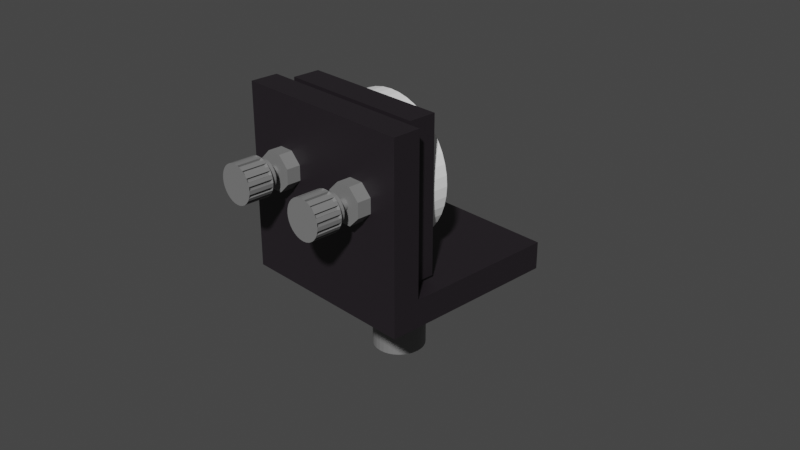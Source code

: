 # Source: mirror.blend  (saved by Blender 2.92.15; exported with 4.5.12 LTS)
import bpy
from mathutils import Matrix  # noqa: F401  (used for matrix-valued properties, if any)

bpy.ops.wm.read_factory_settings(use_empty=True)
scene = bpy.context.scene
scene.name = 'Scene'

# ---- collections
col_collection = bpy.data.collections.new('Collection'); scene.collection.children.link(col_collection)

# ---- materials (node trees are filled in below, after node groups)
mat_x = bpy.data.materials.new('灰色')
mat_x.use_transparent_shadow = False
mat_x_1 = bpy.data.materials.new('黒')
mat_x_1.use_transparent_shadow = False
mat_001 = bpy.data.materials.new('白.001')
mat_001.use_transparent_shadow = False

# ---- material node trees
mat_x.use_nodes = True; mat_x.node_tree.nodes.clear()
_N = mat_x.node_tree.nodes; _L = mat_x.node_tree.links
n0 = _N.new('ShaderNodeBsdfPrincipled'); n0.name = 'Principled BSDF'; n0.location = (10, 300)
n0.distribution = 'GGX'
n0.subsurface_method = 'BURLEY'
n0.inputs[0].default_value = (0.196, 0.196, 0.196, 1.0)
n0.inputs[3].default_value = 1.45
n0.inputs[27].default_value = (0.0, 0.0, 0.0, 1.0)
n0.inputs[28].default_value = 1.0
n1 = _N.new('ShaderNodeOutputMaterial'); n1.name = 'Material Output'; n1.location = (300, 300)
_L.new(n0.outputs[0], n1.inputs[0])
n1.is_active_output = True
mat_x_1.use_nodes = True; mat_x_1.node_tree.nodes.clear()
_N = mat_x_1.node_tree.nodes; _L = mat_x_1.node_tree.links
n0 = _N.new('ShaderNodeBsdfPrincipled'); n0.name = 'Principled BSDF'; n0.location = (10, 300)
n0.distribution = 'GGX'
n0.subsurface_method = 'BURLEY'
n0.inputs[0].default_value = (0.01681, 0.01298, 0.01681, 1.0)
n0.inputs[3].default_value = 1.45
n0.inputs[27].default_value = (0.0, 0.0, 0.0, 1.0)
n0.inputs[28].default_value = 1.0
n1 = _N.new('ShaderNodeOutputMaterial'); n1.name = 'Material Output'; n1.location = (300, 300)
_L.new(n0.outputs[0], n1.inputs[0])
n1.is_active_output = True
mat_001.use_nodes = True; mat_001.node_tree.nodes.clear()
_N = mat_001.node_tree.nodes; _L = mat_001.node_tree.links
n0 = _N.new('ShaderNodeBsdfPrincipled'); n0.name = 'Principled BSDF'; n0.location = (10, 300)
n0.distribution = 'GGX'
n0.subsurface_method = 'BURLEY'
n0.inputs[0].default_value = (1.0, 1.0, 1.0, 1.0)
n0.inputs[3].default_value = 1.45
n0.inputs[27].default_value = (0.0, 0.0, 0.0, 1.0)
n0.inputs[28].default_value = 1.0
n1 = _N.new('ShaderNodeOutputMaterial'); n1.name = 'Material Output'; n1.location = (300, 300)
_L.new(n0.outputs[0], n1.inputs[0])
n1.is_active_output = True

# ---- world
world_world = bpy.data.worlds.new('World'); scene.world = world_world
world_world.use_nodes = True; world_world.node_tree.nodes.clear()
_N = world_world.node_tree.nodes; _L = world_world.node_tree.links
n0 = _N.new('ShaderNodeOutputWorld'); n0.name = 'World Output'; n0.location = (300, 300)
n1 = _N.new('ShaderNodeBackground'); n1.name = 'Background'; n1.location = (10, 300)
n1.inputs[0].default_value = (0.05088, 0.05088, 0.05088, 1.0)
_L.new(n1.outputs[0], n0.inputs[0])
n0.is_active_output = True
world_world.color = (0.05088, 0.05088, 0.05088)
world_world.use_sun_shadow = False
world_world.sun_shadow_jitter_overblur = 0.0

# ---- cameras
cam_camera = bpy.data.cameras.new('Camera')
cam_camera.clip_end = 100.0
cam_camera.ortho_scale = 7.314

# ---- meshes
me_001 = bpy.data.meshes.new('円柱.001')
me_001.from_pydata([(6.001e-08, 0.4044, -0.1283), (6.001e-08, 0.4044, 0.6805), (0.0789, 0.3966, -0.1283), (0.0789, 0.3966, 0.6805), (0.1548, 0.3736, -0.1283), (0.1548, 0.3736, 0.6805), (0.2247, 0.3363, -0.1283), (0.2247, 0.3363, 0.6805), (0.286, 0.286, -0.1283), (0.286, 0.286, 0.6805), (0.3363, 0.2247, -0.1283), (0.3363, 0.2247, 0.6805), (0.3736, 0.1548, -0.1283), (0.3736, 0.1548, 0.6805), (0.3966, 0.0789, -0.1283), (0.3966, 0.0789, 0.6805), (0.4044, 2.261e-07, -0.1283), (0.4044, 2.261e-07, 0.6805), (0.3966, -0.0789, -0.1283), (0.3966, -0.0789, 0.6805), (0.3736, -0.1548, -0.1283), (0.3736, -0.1548, 0.6805), (0.3363, -0.2247, -0.1283), (0.3363, -0.2247, 0.6805), (0.286, -0.286, -0.1283), (0.286, -0.286, 0.6805), (0.2247, -0.3363, -0.1283), (0.2247, -0.3363, 0.6805), (0.1548, -0.3736, -0.1283), (0.1548, -0.3736, 0.6805), (0.0789, -0.3966, -0.1283), (0.0789, -0.3966, 0.6805), (-7.177e-08, -0.4044, -0.1283), (-7.177e-08, -0.4044, 0.6805), (-0.0789, -0.3966, -0.1283), (-0.0789, -0.3966, 0.6805), (-0.1548, -0.3736, -0.1283), (-0.1548, -0.3736, 0.6805), (-0.2247, -0.3363, -0.1283), (-0.2247, -0.3363, 0.6805), (-0.286, -0.286, -0.1283), (-0.286, -0.286, 0.6805), (-0.3363, -0.2247, -0.1283), (-0.3363, -0.2247, 0.6805), (-0.3736, -0.1548, -0.1283), (-0.3736, -0.1548, 0.6805), (-0.3966, -0.0789, -0.1283), (-0.3966, -0.0789, 0.6805), (-0.4044, 5.86e-07, -0.1283), (-0.4044, 5.86e-07, 0.6805), (-0.3966, 0.0789, -0.1283), (-0.3966, 0.0789, 0.6805), (-0.3736, 0.1548, -0.1283), (-0.3736, 0.1548, 0.6805), (-0.3363, 0.2247, -0.1283), (-0.3363, 0.2247, 0.6805), (-0.286, 0.286, -0.1283), (-0.286, 0.286, 0.6805), (-0.2247, 0.3363, -0.1283), (-0.2247, 0.3363, 0.6805), (-0.1548, 0.3736, -0.1283), (-0.1548, 0.3736, 0.6805), (-0.0789, 0.3966, -0.1283), (-0.0789, 0.3966, 0.6805)], [], [(0, 1, 3, 2), (2, 3, 5, 4), (4, 5, 7, 6), (6, 7, 9, 8), (8, 9, 11, 10), (10, 11, 13, 12), (12, 13, 15, 14), (14, 15, 17, 16), (16, 17, 19, 18), (18, 19, 21, 20), (20, 21, 23, 22), (22, 23, 25, 24), (24, 25, 27, 26), (26, 27, 29, 28), (28, 29, 31, 30), (30, 31, 33, 32), (32, 33, 35, 34), (34, 35, 37, 36), (36, 37, 39, 38), (38, 39, 41, 40), (40, 41, 43, 42), (42, 43, 45, 44), (44, 45, 47, 46), (46, 47, 49, 48), (48, 49, 51, 50), (50, 51, 53, 52), (52, 53, 55, 54), (54, 55, 57, 56), (56, 57, 59, 58), (58, 59, 61, 60), (3, 1, 63, 61, 59, 57, 55, 53, 51, 49, 47, 45, 43, 41, 39, 37, 35, 33, 31, 29, 27, 25, 23, 21, 19, 17, 15, 13, 11, 9, 7, 5), (60, 61, 63, 62), (62, 63, 1, 0), (0, 2, 4, 6, 8, 10, 12, 14, 16, 18, 20, 22, 24, 26, 28, 30, 32, 34, 36, 38, 40, 42, 44, 46, 48, 50, 52, 54, 56, 58, 60, 62)])
_uv = me_001.uv_layers.new(name='UVマップ')
_uv.uv.foreach_set('vector', [1.0, 0.5, 1.0, 1.0, 0.9688, 1.0, 0.9688, 0.5, 0.9688, 0.5, 0.9688, 1.0, 0.9375, 1.0, 0.9375, 0.5, 0.9375, 0.5, 0.9375, 1.0, 0.9062, 1.0, 0.9062, 0.5, 0.9062, 0.5, 0.9062, 1.0, 0.875, 1.0, 0.875, 0.5, 0.875, 0.5, 0.875, 1.0, 0.8438, 1.0, 0.8438, 0.5, 0.8438, 0.5, 0.8438, 1.0, 0.8125, 1.0, 0.8125, 0.5, 0.8125, 0.5, 0.8125, 1.0, 0.7812, 1.0, 0.7812, 0.5, 0.7812, 0.5, 0.7812, 1.0, 0.75, 1.0, 0.75, 0.5, 0.75, 0.5, 0.75, 1.0, 0.7188, 1.0, 0.7188, 0.5, 0.7188, 0.5, 0.7188, 1.0, 0.6875, 1.0, 0.6875, 0.5, 0.6875, 0.5, 0.6875, 1.0, 0.6562, 1.0, 0.6562, 0.5, 0.6562, 0.5, 0.6562, 1.0, 0.625, 1.0, 0.625, 0.5, 0.625, 0.5, 0.625, 1.0, 0.5938, 1.0, 0.5938, 0.5, 0.5938, 0.5, 0.5938, 1.0, 0.5625, 1.0, 0.5625, 0.5, 0.5625, 0.5, 0.5625, 1.0, 0.5312, 1.0, 0.5312, 0.5, 0.5312, 0.5, 0.5312, 1.0, 0.5, 1.0, 0.5, 0.5, 0.5, 0.5, 0.5, 1.0, 0.4688, 1.0, 0.4688, 0.5, 0.4688, 0.5, 0.4688, 1.0, 0.4375, 1.0, 0.4375, 0.5, 0.4375, 0.5, 0.4375, 1.0, 0.4062, 1.0, 0.4062, 0.5, 0.4062, 0.5, 0.4062, 1.0, 0.375, 1.0, 0.375, 0.5, 0.375, 0.5, 0.375, 1.0, 0.3438, 1.0, 0.3438, 0.5, 0.3438, 0.5, 0.3438, 1.0, 0.3125, 1.0, 0.3125, 0.5, 0.3125, 0.5, 0.3125, 1.0, 0.2812, 1.0, 0.2812, 0.5, 0.2812, 0.5, 0.2812, 1.0, 0.25, 1.0, 0.25, 0.5, 0.25, 0.5, 0.25, 1.0, 0.2188, 1.0, 0.2188, 0.5, 0.2188, 0.5, 0.2188, 1.0, 0.1875, 1.0, 0.1875, 0.5, 0.1875, 0.5, 0.1875, 1.0, 0.1562, 1.0, 0.1562, 0.5, 0.1562, 0.5, 0.1562, 1.0, 0.125, 1.0, 0.125, 0.5, 0.125, 0.5, 0.125, 1.0, 0.09375, 1.0, 0.09375, 0.5, 0.09375, 0.5, 0.09375, 1.0, 0.0625, 1.0, 0.0625, 0.5, 0.2968, 0.4854, 0.25, 0.49, 0.2032, 0.4854, 0.1582, 0.4717, 0.1167, 0.4496, 0.08029, 0.4197, 0.05045, 0.3833, 0.02827, 0.3418, 0.01461, 0.2968, 0.01, 0.25, 0.01461, 0.2032, 0.02827, 0.1582, 0.05045, 0.1167, 0.08029, 0.08029, 0.1167, 0.05045, 0.1582, 0.02827, 0.2032, 0.01461, 0.25, 0.01, 0.2968, 0.01461, 0.3418, 0.02827, 0.3833, 0.05045, 0.4197, 0.08029, 0.4496, 0.1167, 0.4717, 0.1582, 0.4854, 0.2032, 0.49, 0.25, 0.4854, 0.2968, 0.4717, 0.3418, 0.4496, 0.3833, 0.4197, 0.4197, 0.3833, 0.4496, 0.3418, 0.4717, 0.0625, 0.5, 0.0625, 1.0, 0.03125, 1.0, 0.03125, 0.5, 0.03125, 0.5, 0.03125, 1.0, 0.0, 1.0, 0.0, 0.5, 0.75, 0.49, 0.7968, 0.4854, 0.8418, 0.4717, 0.8833, 0.4496, 0.9197, 0.4197, 0.9496, 0.3833, 0.9717, 0.3418, 0.9854, 0.2968, 0.99, 0.25, 0.9854, 0.2032, 0.9717, 0.1582, 0.9496, 0.1167, 0.9197, 0.08029, 0.8833, 0.05045, 0.8418, 0.02827, 0.7968, 0.01461, 0.75, 0.01, 0.7032, 0.01461, 0.6582, 0.02827, 0.6167, 0.05045, 0.5803, 0.08029, 0.5504, 0.1167, 0.5283, 0.1582, 0.5146, 0.2032, 0.51, 0.25, 0.5146, 0.2968, 0.5283, 0.3418, 0.5504, 0.3833, 0.5803, 0.4197, 0.6167, 0.4496, 0.6582, 0.4717, 0.7032, 0.4854])
me_001.materials.append(mat_x)
me_001.use_remesh_fix_poles = True
me_001.use_remesh_preserve_attributes = False
me_001.use_mirror_vertex_groups = False
me_001.update()
me_x = bpy.data.meshes.new('立方体')
me_x.from_pydata([(-1.0, -1.0, -1.0), (-1.0, -1.0, 1.0), (-1.0, 1.0, -1.0), (1.0, -1.0, -1.0), (1.0, -1.0, 1.0), (1.0, 1.0, -1.0), (-1.0, -0.6985, -1.0), (-1.0, -0.6985, 1.0), (1.0, -0.6985, -1.0), (1.0, -0.6985, 1.0), (-1.0, -1.0, -0.7007), (-1.0, 1.0, -0.7007), (1.0, 1.0, -0.7007), (1.0, -1.0, -0.7007), (1.0, -0.6985, -0.7007), (-1.0, -0.6985, -0.7007)], [], [(14, 9, 4, 13), (13, 4, 1, 10), (6, 8, 3, 0), (9, 7, 1, 4), (14, 12, 11, 15), (2, 5, 8, 6), (7, 9, 14, 15), (10, 1, 7, 15), (0, 10, 15, 6), (5, 12, 14, 8), (3, 13, 10, 0), (8, 14, 13, 3), (2, 11, 12, 5), (6, 15, 11, 2)])
_uv = me_x.uv_layers.new(name='UVマップ')
_uv.uv.foreach_set('vector', [0.4124, 0.7123, 0.625, 0.7123, 0.625, 0.75, 0.4124, 0.75, 0.4124, 0.75, 0.625, 0.75, 0.625, 1.0, 0.4124, 1.0, 0.125, 0.7123, 0.375, 0.7123, 0.375, 0.75, 0.125, 0.75, 0.625, 0.7123, 0.875, 0.7123, 0.875, 0.75, 0.625, 0.75, 0.4124, 0.7123, 0.4124, 0.5, 0.4124, 0.25, 0.4124, 0.03769, 0.125, 0.5, 0.375, 0.5, 0.375, 0.7123, 0.125, 0.7123, 0.625, 0.03769, 0.625, 0.7123, 0.4124, 0.7123, 0.4124, 0.03769, 0.4124, 0.0, 0.625, 0.0, 0.625, 0.03769, 0.4124, 0.03769, 0.375, 0.0, 0.4124, 0.0, 0.4124, 0.03769, 0.375, 0.03769, 0.375, 0.5, 0.4124, 0.5, 0.4124, 0.7123, 0.375, 0.7123, 0.375, 0.75, 0.4124, 0.75, 0.4124, 1.0, 0.375, 1.0, 0.375, 0.7123, 0.4124, 0.7123, 0.4124, 0.75, 0.375, 0.75, 0.375, 0.25, 0.4124, 0.25, 0.4124, 0.5, 0.375, 0.5, 0.375, 0.03769, 0.4124, 0.03769, 0.4124, 0.25, 0.375, 0.25])
me_x.materials.append(mat_x_1)
me_x.use_remesh_fix_poles = True
me_x.use_remesh_preserve_attributes = False
me_x.use_mirror_vertex_groups = False
me_x.update()
me_001_1 = bpy.data.meshes.new('立方体.001')
me_001_1.from_pydata([(-1.0, -1.0, -1.0), (-1.0, -1.0, 1.0), (-1.0, 1.0, -1.0), (-1.0, 1.0, 1.0), (1.0, -1.0, -1.0), (1.0, -1.0, 1.0), (1.0, 1.0, -1.0), (1.0, 1.0, 1.0)], [], [(0, 1, 3, 2), (2, 3, 7, 6), (6, 7, 5, 4), (4, 5, 1, 0), (2, 6, 4, 0), (7, 3, 1, 5)])
_uv = me_001_1.uv_layers.new(name='UVマップ')
_uv.uv.foreach_set('vector', [0.375, 0.0, 0.625, 0.0, 0.625, 0.25, 0.375, 0.25, 0.375, 0.25, 0.625, 0.25, 0.625, 0.5, 0.375, 0.5, 0.375, 0.5, 0.625, 0.5, 0.625, 0.75, 0.375, 0.75, 0.375, 0.75, 0.625, 0.75, 0.625, 1.0, 0.375, 1.0, 0.125, 0.5, 0.375, 0.5, 0.375, 0.75, 0.125, 0.75, 0.625, 0.5, 0.875, 0.5, 0.875, 0.75, 0.625, 0.75])
me_001_1.materials.append(mat_x_1)
me_001_1.use_remesh_fix_poles = True
me_001_1.use_remesh_preserve_attributes = False
me_001_1.use_mirror_vertex_groups = False
me_001_1.update()
me_002 = bpy.data.meshes.new('円柱.002')
me_002.from_pydata([(6.001e-08, 0.4044, -0.1283), (2.612e-08, 0.313, 0.6805), (0.0789, 0.3966, -0.1283), (0.06106, 0.307, 0.6805), (0.1548, 0.3736, -0.1283), (0.1198, 0.2892, 0.6805), (0.2247, 0.3363, -0.1283), (0.1739, 0.2602, 0.6805), (0.286, 0.286, -0.1283), (0.2213, 0.2213, 0.6805), (0.3363, 0.2247, -0.1283), (0.2602, 0.1739, 0.6805), (0.3736, 0.1548, -0.1283), (0.2892, 0.1198, 0.6805), (0.3966, 0.0789, -0.1283), (0.307, 0.06106, 0.6805), (0.4044, 2.261e-07, -0.1283), (0.313, 2.267e-07, 0.6805), (0.3966, -0.0789, -0.1283), (0.307, -0.06106, 0.6805), (0.3736, -0.1548, -0.1283), (0.2892, -0.1198, 0.6805), (0.3363, -0.2247, -0.1283), (0.2602, -0.1739, 0.6805), (0.286, -0.286, -0.1283), (0.2213, -0.2213, 0.6805), (0.2247, -0.3363, -0.1283), (0.1739, -0.2602, 0.6805), (0.1548, -0.3736, -0.1283), (0.1198, -0.2892, 0.6805), (0.0789, -0.3966, -0.1283), (0.06106, -0.307, 0.6805), (-7.177e-08, -0.4044, -0.1283), (-7.108e-08, -0.313, 0.6805), (-0.0789, -0.3966, -0.1283), (-0.06106, -0.307, 0.6805), (-0.1548, -0.3736, -0.1283), (-0.1198, -0.2892, 0.6805), (-0.2247, -0.3363, -0.1283), (-0.1739, -0.2602, 0.6805), (-0.286, -0.286, -0.1283), (-0.2213, -0.2213, 0.6805), (-0.3363, -0.2247, -0.1283), (-0.2602, -0.1739, 0.6805), (-0.3736, -0.1548, -0.1283), (-0.2892, -0.1198, 0.6805), (-0.3966, -0.0789, -0.1283), (-0.307, -0.06106, 0.6805), (-0.4044, 5.86e-07, -0.1283), (-0.313, 4.827e-07, 0.6805), (-0.3966, 0.0789, -0.1283), (-0.307, 0.06106, 0.6805), (-0.3736, 0.1548, -0.1283), (-0.2892, 0.1198, 0.6805), (-0.3363, 0.2247, -0.1283), (-0.2602, 0.1739, 0.6805), (-0.286, 0.286, -0.1283), (-0.2213, 0.2213, 0.6805), (-0.2247, 0.3363, -0.1283), (-0.1739, 0.2602, 0.6805), (-0.1548, 0.3736, -0.1283), (-0.1198, 0.2892, 0.6805), (-0.0789, 0.3966, -0.1283), (-0.06106, 0.307, 0.6805), (0.0789, 0.3966, 0.6805), (6.001e-08, 0.4044, 0.6805), (0.1548, 0.3736, 0.6805), (0.2247, 0.3363, 0.6805), (0.286, 0.286, 0.6805), (0.3363, 0.2247, 0.6805), (0.3736, 0.1548, 0.6805), (0.3966, 0.0789, 0.6805), (0.4044, 2.261e-07, 0.6805), (0.3966, -0.0789, 0.6805), (0.3736, -0.1548, 0.6805), (0.3363, -0.2247, 0.6805), (0.286, -0.286, 0.6805), (0.2247, -0.3363, 0.6805), (0.1548, -0.3736, 0.6805), (0.0789, -0.3966, 0.6805), (-7.177e-08, -0.4044, 0.6805), (-0.0789, -0.3966, 0.6805), (-0.1548, -0.3736, 0.6805), (-0.2247, -0.3363, 0.6805), (-0.286, -0.286, 0.6805), (-0.3363, -0.2247, 0.6805), (-0.3736, -0.1548, 0.6805), (-0.3966, -0.0789, 0.6805), (-0.4044, 5.86e-07, 0.6805), (-0.3966, 0.0789, 0.6805), (-0.3736, 0.1548, 0.6805), (-0.3363, 0.2247, 0.6805), (-0.286, 0.286, 0.6805), (-0.2247, 0.3363, 0.6805), (-0.1548, 0.3736, 0.6805), (-0.0789, 0.3966, 0.6805), (0.0233, 0.1171, 0.8963), (-2.873e-08, 0.1194, 0.8963), (0.04571, 0.1104, 0.8963), (0.06636, 0.09931, 0.8963), (0.08446, 0.08446, 0.8963), (0.09931, 0.06636, 0.8963), (0.1104, 0.04571, 0.8963), (0.1171, 0.0233, 0.8963), (0.1194, 2.209e-07, 0.8963), (0.1171, -0.0233, 0.8963), (0.1104, -0.04571, 0.8963), (0.09931, -0.06636, 0.8963), (0.08446, -0.08446, 0.8963), (0.06636, -0.09931, 0.8963), (0.04571, -0.1104, 0.8963), (0.0233, -0.1171, 0.8963), (-5.638e-08, -0.1194, 0.8963), (-0.0233, -0.1171, 0.8963), (-0.04571, -0.1104, 0.8963), (-0.06636, -0.09931, 0.8963), (-0.08446, -0.08446, 0.8963), (-0.09931, -0.06636, 0.8963), (-0.1104, -0.04571, 0.8963), (-0.1171, -0.0233, 0.8963), (-0.1194, 2.523e-07, 0.8963), (-0.1171, 0.0233, 0.8963), (-0.1104, 0.04571, 0.8963), (-0.09931, 0.06636, 0.8963), (-0.08446, 0.08446, 0.8963), (-0.06636, 0.09931, 0.8963), (-0.04571, 0.1104, 0.8963), (-0.0233, 0.1171, 0.8963), (0.06106, 0.307, 0.8963), (2.271e-08, 0.313, 0.8963), (0.1198, 0.2892, 0.8963), (0.1739, 0.2602, 0.8963), (0.2213, 0.2213, 0.8963), (0.2602, 0.1739, 0.8963), (0.2892, 0.1198, 0.8963), (0.307, 0.06106, 0.8963), (0.313, 2.267e-07, 0.8963), (0.307, -0.06106, 0.8963), (0.2892, -0.1198, 0.8963), (0.2602, -0.1739, 0.8963), (0.2213, -0.2213, 0.8963), (0.1739, -0.2602, 0.8963), (0.1198, -0.2892, 0.8963), (0.06106, -0.307, 0.8963), (-7.45e-08, -0.313, 0.8963), (-0.06106, -0.307, 0.8963), (-0.1198, -0.2892, 0.8963), (-0.1739, -0.2602, 0.8963), (-0.2213, -0.2213, 0.8963), (-0.2602, -0.1739, 0.8963), (-0.2892, -0.1198, 0.8963), (-0.307, -0.06106, 0.8963), (-0.313, 4.827e-07, 0.8963), (-0.307, 0.06106, 0.8963), (-0.2892, 0.1198, 0.8963), (-0.2602, 0.1739, 0.8963), (-0.2213, 0.2213, 0.8963), (-0.1739, 0.2602, 0.8963), (-0.1198, 0.2892, 0.8963), (-0.06106, 0.307, 0.8963), (0.0233, 0.1171, 3.14), (-1.687e-07, 0.1194, 3.14), (0.04571, 0.1104, 3.14), (0.06636, 0.09931, 3.14), (0.08446, 0.08446, 3.14), (0.09931, 0.06636, 3.14), (0.1104, 0.04571, 3.14), (0.1171, 0.0233, 3.14), (0.1194, 2.345e-07, 3.14), (0.1171, -0.0233, 3.14), (0.1104, -0.04571, 3.14), (0.09931, -0.06636, 3.14), (0.08446, -0.08446, 3.14), (0.06636, -0.09931, 3.14), (0.04571, -0.1104, 3.14), (0.0233, -0.1171, 3.14), (-1.964e-07, -0.1194, 3.14), (-0.0233, -0.1171, 3.14), (-0.04571, -0.1104, 3.14), (-0.06636, -0.09931, 3.14), (-0.08446, -0.08446, 3.14), (-0.09931, -0.06636, 3.14), (-0.1104, -0.04571, 3.14), (-0.1171, -0.0233, 3.14), (-0.1194, 2.658e-07, 3.14), (-0.1171, 0.0233, 3.14), (-0.1104, 0.04571, 3.14), (-0.09931, 0.06636, 3.14), (-0.08446, 0.08446, 3.14), (-0.06636, 0.09931, 3.14), (-0.04571, 0.1104, 3.14), (-0.0233, 0.1171, 3.14), (6.052e-08, 0.3579, -0.0818), (0.06983, 0.3511, -0.0818), (0.06983, 0.3511, 0.6341), (6.052e-08, 0.3579, 0.6341), (0.137, 0.3307, 0.6341), (0.137, 0.3307, -0.0818), (0.1989, 0.2976, -0.0818), (0.1989, 0.2976, 0.6341), (0.2531, 0.2531, 0.6341), (0.2531, 0.2531, -0.0818), (0.2976, 0.1989, -0.0818), (0.2976, 0.1989, 0.6341), (0.3307, 0.137, 0.6341), (0.3307, 0.137, -0.0818), (0.3511, 0.06983, -0.0818), (0.3511, 0.06983, 0.6341), (0.3579, 1.727e-07, 0.6341), (0.3579, 1.727e-07, -0.0818), (0.3511, -0.06983, -0.0818), (0.3511, -0.06983, 0.6341), (0.3307, -0.137, 0.6341), (0.3307, -0.137, -0.0818), (0.2976, -0.1989, -0.0818), (0.2976, -0.1989, 0.6341), (0.2531, -0.2531, 0.6341), (0.2531, -0.2531, -0.0818), (0.1989, -0.2976, -0.0818), (0.1989, -0.2976, 0.6341), (0.137, -0.3307, 0.6341), (0.137, -0.3307, -0.0818), (0.06983, -0.3511, -0.0818), (0.06983, -0.3511, 0.6341), (-5.611e-08, -0.3579, 0.6341), (-5.611e-08, -0.3579, -0.0818), (-0.06983, -0.3511, -0.0818), (-0.06983, -0.3511, 0.6341), (-0.137, -0.3307, 0.6341), (-0.137, -0.3307, -0.0818), (-0.1989, -0.2976, -0.0818), (-0.1989, -0.2976, 0.6341), (-0.2531, -0.2531, 0.6341), (-0.2531, -0.2531, -0.0818), (-0.2976, -0.1989, -0.0818), (-0.2976, -0.1989, 0.6341), (-0.3307, -0.137, 0.6341), (-0.3307, -0.137, -0.0818), (-0.3511, -0.06983, -0.0818), (-0.3511, -0.06983, 0.6341), (-0.3579, 4.913e-07, 0.6341), (-0.3579, 4.913e-07, -0.0818), (-0.3511, 0.06983, -0.0818), (-0.3511, 0.06983, 0.6341), (-0.3307, 0.137, 0.6341), (-0.3307, 0.137, -0.0818), (-0.2976, 0.1989, -0.0818), (-0.2976, 0.1989, 0.6341), (-0.2531, 0.2531, 0.6341), (-0.2531, 0.2531, -0.0818), (-0.1989, 0.2976, -0.0818), (-0.1989, 0.2976, 0.6341), (-0.137, 0.3307, 0.6341), (-0.137, 0.3307, -0.0818), (-0.06983, 0.3511, -0.0818), (-0.06983, 0.3511, 0.6341)], [], [(86, 87, 239, 236), (2, 64, 66, 4), (69, 10, 202, 203), (6, 67, 68, 8), (46, 44, 237, 238), (10, 69, 70, 12), (95, 62, 254, 255), (14, 71, 72, 16), (68, 69, 203, 200), (18, 73, 74, 20), (44, 86, 236, 237), (22, 75, 76, 24), (94, 95, 255, 252), (26, 77, 78, 28), (10, 8, 201, 202), (30, 79, 80, 32), (77, 26, 218, 219), (34, 81, 82, 36), (62, 60, 253, 254), (38, 83, 84, 40), (8, 68, 200, 201), (42, 85, 86, 44), (76, 77, 219, 216), (46, 87, 88, 48), (60, 94, 252, 253), (50, 89, 90, 52), (26, 24, 217, 218), (54, 91, 92, 56), (85, 42, 234, 235), (58, 93, 94, 60), (15, 13, 134, 135), (24, 76, 216, 217), (62, 95, 65, 0), (0, 2, 4, 6, 8, 10, 12, 14, 16, 18, 20, 22, 24, 26, 28, 30, 32, 34, 36, 38, 40, 42, 44, 46, 48, 50, 52, 54, 56, 58, 60, 62), (1, 3, 64, 65), (3, 5, 66, 64), (5, 7, 67, 66), (7, 9, 68, 67), (9, 11, 69, 68), (11, 13, 70, 69), (13, 15, 71, 70), (15, 17, 72, 71), (17, 19, 73, 72), (19, 21, 74, 73), (21, 23, 75, 74), (23, 25, 76, 75), (25, 27, 77, 76), (27, 29, 78, 77), (29, 31, 79, 78), (31, 33, 80, 79), (33, 35, 81, 80), (35, 37, 82, 81), (37, 39, 83, 82), (39, 41, 84, 83), (41, 43, 85, 84), (43, 45, 86, 85), (45, 47, 87, 86), (47, 49, 88, 87), (49, 51, 89, 88), (51, 53, 90, 89), (53, 55, 91, 90), (55, 57, 92, 91), (57, 59, 93, 92), (59, 61, 94, 93), (61, 63, 95, 94), (63, 1, 65, 95), (109, 108, 172, 173), (43, 41, 148, 149), (17, 15, 135, 136), (45, 43, 149, 150), (19, 17, 136, 137), (47, 45, 150, 151), (21, 19, 137, 138), (49, 47, 151, 152), (23, 21, 138, 139), (51, 49, 152, 153), (25, 23, 139, 140), (53, 51, 153, 154), (27, 25, 140, 141), (55, 53, 154, 155), (29, 27, 141, 142), (3, 1, 129, 128), (57, 55, 155, 156), (31, 29, 142, 143), (5, 3, 128, 130), (59, 57, 156, 157), (33, 31, 143, 144), (7, 5, 130, 131), (61, 59, 157, 158), (35, 33, 144, 145), (9, 7, 131, 132), (63, 61, 158, 159), (37, 35, 145, 146), (11, 9, 132, 133), (1, 63, 159, 129), (39, 37, 146, 147), (13, 11, 133, 134), (41, 39, 147, 148), (97, 96, 128, 129), (96, 98, 130, 128), (98, 99, 131, 130), (99, 100, 132, 131), (100, 101, 133, 132), (101, 102, 134, 133), (102, 103, 135, 134), (103, 104, 136, 135), (104, 105, 137, 136), (105, 106, 138, 137), (106, 107, 139, 138), (107, 108, 140, 139), (108, 109, 141, 140), (109, 110, 142, 141), (110, 111, 143, 142), (111, 112, 144, 143), (112, 113, 145, 144), (113, 114, 146, 145), (114, 115, 147, 146), (115, 116, 148, 147), (116, 117, 149, 148), (117, 118, 150, 149), (118, 119, 151, 150), (119, 120, 152, 151), (120, 121, 153, 152), (121, 122, 154, 153), (122, 123, 155, 154), (123, 124, 156, 155), (124, 125, 157, 156), (125, 126, 158, 157), (126, 127, 159, 158), (127, 97, 129, 159), (160, 161, 191, 190, 189, 188, 187, 186, 185, 184, 183, 182, 181, 180, 179, 178, 177, 176, 175, 174, 173, 172, 171, 170, 169, 168, 167, 166, 165, 164, 163, 162), (123, 122, 186, 187), (110, 109, 173, 174), (96, 97, 161, 160), (124, 123, 187, 188), (111, 110, 174, 175), (98, 96, 160, 162), (125, 124, 188, 189), (112, 111, 175, 176), (99, 98, 162, 163), (126, 125, 189, 190), (113, 112, 176, 177), (100, 99, 163, 164), (127, 126, 190, 191), (114, 113, 177, 178), (101, 100, 164, 165), (97, 127, 191, 161), (115, 114, 178, 179), (102, 101, 165, 166), (116, 115, 179, 180), (103, 102, 166, 167), (117, 116, 180, 181), (104, 103, 167, 168), (118, 117, 181, 182), (105, 104, 168, 169), (119, 118, 182, 183), (106, 105, 169, 170), (120, 119, 183, 184), (107, 106, 170, 171), (121, 120, 184, 185), (108, 107, 171, 172), (122, 121, 185, 186), (192, 195, 194, 193), (197, 196, 199, 198), (201, 200, 203, 202), (205, 204, 207, 206), (209, 208, 211, 210), (213, 212, 215, 214), (217, 216, 219, 218), (221, 220, 223, 222), (225, 224, 227, 226), (229, 228, 231, 230), (233, 232, 235, 234), (237, 236, 239, 238), (241, 240, 243, 242), (245, 244, 247, 246), (249, 248, 251, 250), (253, 252, 255, 254), (28, 78, 220, 221), (87, 46, 238, 239), (30, 28, 221, 222), (78, 79, 223, 220), (12, 70, 204, 205), (79, 30, 222, 223), (14, 12, 205, 206), (48, 88, 240, 241), (70, 71, 207, 204), (50, 48, 241, 242), (71, 14, 206, 207), (88, 89, 243, 240), (32, 80, 224, 225), (89, 50, 242, 243), (34, 32, 225, 226), (80, 81, 227, 224), (16, 72, 208, 209), (81, 34, 226, 227), (18, 16, 209, 210), (52, 90, 244, 245), (72, 73, 211, 208), (2, 0, 192, 193), (54, 52, 245, 246), (73, 18, 210, 211), (65, 64, 194, 195), (90, 91, 247, 244), (36, 82, 228, 229), (0, 65, 195, 192), (91, 54, 246, 247), (38, 36, 229, 230), (64, 2, 193, 194), (82, 83, 231, 228), (20, 74, 212, 213), (83, 38, 230, 231), (22, 20, 213, 214), (56, 92, 248, 249), (74, 75, 215, 212), (4, 66, 196, 197), (58, 56, 249, 250), (75, 22, 214, 215), (6, 4, 197, 198), (92, 93, 251, 248), (40, 84, 232, 233), (66, 67, 199, 196), (93, 58, 250, 251), (42, 40, 233, 234), (67, 6, 198, 199), (84, 85, 235, 232)])
_uv = me_002.uv_layers.new(name='UVマップ')
_uv.uv.foreach_set('vector', [0.02827, 0.1582, 0.01461, 0.2032, 0.01461, 0.2032, 0.02827, 0.1582, 0.9688, 0.5, 0.9688, 1.0, 0.9375, 1.0, 0.9375, 0.5, 0.8438, 1.0, 0.8438, 0.5, 0.8438, 0.5, 0.8438, 1.0, 0.9062, 0.5, 0.9062, 1.0, 0.875, 1.0, 0.875, 0.5, 0.5146, 0.2032, 0.5283, 0.1582, 0.5283, 0.1582, 0.5146, 0.2032, 0.8438, 0.5, 0.8438, 1.0, 0.8125, 1.0, 0.8125, 0.5, 0.03125, 1.0, 0.03125, 0.5, 0.03125, 0.5, 0.03125, 1.0, 0.7812, 0.5, 0.7812, 1.0, 0.75, 1.0, 0.75, 0.5, 0.4197, 0.4197, 0.4496, 0.3833, 0.4496, 0.3833, 0.4197, 0.4197, 0.7188, 0.5, 0.7188, 1.0, 0.6875, 1.0, 0.6875, 0.5, 0.3125, 0.5, 0.3125, 1.0, 0.3125, 1.0, 0.3125, 0.5, 0.6562, 0.5, 0.6562, 1.0, 0.625, 1.0, 0.625, 0.5, 0.1582, 0.4717, 0.2032, 0.4854, 0.2032, 0.4854, 0.1582, 0.4717, 0.5938, 0.5, 0.5938, 1.0, 0.5625, 1.0, 0.5625, 0.5, 0.9496, 0.3833, 0.9197, 0.4197, 0.9197, 0.4197, 0.9496, 0.3833, 0.5312, 0.5, 0.5312, 1.0, 0.5, 1.0, 0.5, 0.5, 0.5938, 1.0, 0.5938, 0.5, 0.5938, 0.5, 0.5938, 1.0, 0.4688, 0.5, 0.4688, 1.0, 0.4375, 1.0, 0.4375, 0.5, 0.7032, 0.4854, 0.6582, 0.4717, 0.6582, 0.4717, 0.7032, 0.4854, 0.4062, 0.5, 0.4062, 1.0, 0.375, 1.0, 0.375, 0.5, 0.875, 0.5, 0.875, 1.0, 0.875, 1.0, 0.875, 0.5, 0.3438, 0.5, 0.3438, 1.0, 0.3125, 1.0, 0.3125, 0.5, 0.4197, 0.08029, 0.3833, 0.05045, 0.3833, 0.05045, 0.4197, 0.08029, 0.2812, 0.5, 0.2812, 1.0, 0.25, 1.0, 0.25, 0.5, 0.0625, 0.5, 0.0625, 1.0, 0.0625, 1.0, 0.0625, 0.5, 0.2188, 0.5, 0.2188, 1.0, 0.1875, 1.0, 0.1875, 0.5, 0.8833, 0.05045, 0.9197, 0.08029, 0.9197, 0.08029, 0.8833, 0.05045, 0.1562, 0.5, 0.1562, 1.0, 0.125, 1.0, 0.125, 0.5, 0.3438, 1.0, 0.3438, 0.5, 0.3438, 0.5, 0.3438, 1.0, 0.09375, 0.5, 0.09375, 1.0, 0.0625, 1.0, 0.0625, 0.5, 0.4322, 0.2862, 0.4216, 0.3211, 0.4216, 0.3211, 0.4322, 0.2862, 0.625, 0.5, 0.625, 1.0, 0.625, 1.0, 0.625, 0.5, 0.03125, 0.5, 0.03125, 1.0, 0.0, 1.0, 0.0, 0.5, 0.75, 0.49, 0.7968, 0.4854, 0.8418, 0.4717, 0.8833, 0.4496, 0.9197, 0.4197, 0.9496, 0.3833, 0.9717, 0.3418, 0.9854, 0.2968, 0.99, 0.25, 0.9854, 0.2032, 0.9717, 0.1582, 0.9496, 0.1167, 0.9197, 0.08029, 0.8833, 0.05045, 0.8418, 0.02827, 0.7968, 0.01461, 0.75, 0.01, 0.7032, 0.01461, 0.6582, 0.02827, 0.6167, 0.05045, 0.5803, 0.08029, 0.5504, 0.1167, 0.5283, 0.1582, 0.5146, 0.2032, 0.51, 0.25, 0.5146, 0.2968, 0.5283, 0.3418, 0.5504, 0.3833, 0.5803, 0.4197, 0.6167, 0.4496, 0.6582, 0.4717, 0.7032, 0.4854, 0.25, 0.4357, 0.2862, 0.4322, 0.2968, 0.4854, 0.25, 0.49, 0.2862, 0.4322, 0.3211, 0.4216, 0.3418, 0.4717, 0.2968, 0.4854, 0.3211, 0.4216, 0.3532, 0.4044, 0.3833, 0.4496, 0.3418, 0.4717, 0.3532, 0.4044, 0.3813, 0.3813, 0.4197, 0.4197, 0.3833, 0.4496, 0.3813, 0.3813, 0.4044, 0.3532, 0.4496, 0.3833, 0.4197, 0.4197, 0.4044, 0.3532, 0.4216, 0.3211, 0.4717, 0.3418, 0.4496, 0.3833, 0.4216, 0.3211, 0.4322, 0.2862, 0.4854, 0.2968, 0.4717, 0.3418, 0.4322, 0.2862, 0.4357, 0.25, 0.49, 0.25, 0.4854, 0.2968, 0.4357, 0.25, 0.4322, 0.2138, 0.4854, 0.2032, 0.49, 0.25, 0.4322, 0.2138, 0.4216, 0.1789, 0.4717, 0.1582, 0.4854, 0.2032, 0.4216, 0.1789, 0.4044, 0.1468, 0.4496, 0.1167, 0.4717, 0.1582, 0.4044, 0.1468, 0.3813, 0.1187, 0.4197, 0.08029, 0.4496, 0.1167, 0.3813, 0.1187, 0.3532, 0.09557, 0.3833, 0.05045, 0.4197, 0.08029, 0.3532, 0.09557, 0.3211, 0.0784, 0.3418, 0.02827, 0.3833, 0.05045, 0.3211, 0.0784, 0.2862, 0.06783, 0.2968, 0.01461, 0.3418, 0.02827, 0.2862, 0.06783, 0.25, 0.06426, 0.25, 0.01, 0.2968, 0.01461, 0.25, 0.06426, 0.2138, 0.06783, 0.2032, 0.01461, 0.25, 0.01, 0.2138, 0.06783, 0.1789, 0.0784, 0.1582, 0.02827, 0.2032, 0.01461, 0.1789, 0.0784, 0.1468, 0.09557, 0.1167, 0.05045, 0.1582, 0.02827, 0.1468, 0.09557, 0.1187, 0.1187, 0.08029, 0.08029, 0.1167, 0.05045, 0.1187, 0.1187, 0.09557, 0.1468, 0.05045, 0.1167, 0.08029, 0.08029, 0.09557, 0.1468, 0.0784, 0.1789, 0.02827, 0.1582, 0.05045, 0.1167, 0.0784, 0.1789, 0.06783, 0.2138, 0.01461, 0.2032, 0.02827, 0.1582, 0.06783, 0.2138, 0.06426, 0.25, 0.01, 0.25, 0.01461, 0.2032, 0.06426, 0.25, 0.06783, 0.2862, 0.01461, 0.2968, 0.01, 0.25, 0.06783, 0.2862, 0.0784, 0.3211, 0.02827, 0.3418, 0.01461, 0.2968, 0.0784, 0.3211, 0.09557, 0.3532, 0.05045, 0.3833, 0.02827, 0.3418, 0.09557, 0.3532, 0.1187, 0.3813, 0.08029, 0.4197, 0.05045, 0.3833, 0.1187, 0.3813, 0.1468, 0.4044, 0.1167, 0.4496, 0.08029, 0.4197, 0.1468, 0.4044, 0.1789, 0.4216, 0.1582, 0.4717, 0.1167, 0.4496, 0.1789, 0.4216, 0.2138, 0.4322, 0.2032, 0.4854, 0.1582, 0.4717, 0.2138, 0.4322, 0.25, 0.4357, 0.25, 0.49, 0.2032, 0.4854, 0.2894, 0.1911, 0.3001, 0.1999, 0.3001, 0.1999, 0.2894, 0.1911, 0.09557, 0.1468, 0.1187, 0.1187, 0.1187, 0.1187, 0.09557, 0.1468, 0.4357, 0.25, 0.4322, 0.2862, 0.4322, 0.2862, 0.4357, 0.25, 0.0784, 0.1789, 0.09557, 0.1468, 0.09557, 0.1468, 0.0784, 0.1789, 0.4322, 0.2138, 0.4357, 0.25, 0.4357, 0.25, 0.4322, 0.2138, 0.06783, 0.2138, 0.0784, 0.1789, 0.0784, 0.1789, 0.06783, 0.2138, 0.4216, 0.1789, 0.4322, 0.2138, 0.4322, 0.2138, 0.4216, 0.1789, 0.06426, 0.25, 0.06783, 0.2138, 0.06783, 0.2138, 0.06426, 0.25, 0.4044, 0.1468, 0.4216, 0.1789, 0.4216, 0.1789, 0.4044, 0.1468, 0.06783, 0.2862, 0.06426, 0.25, 0.06426, 0.25, 0.06783, 0.2862, 0.3813, 0.1187, 0.4044, 0.1468, 0.4044, 0.1468, 0.3813, 0.1187, 0.0784, 0.3211, 0.06783, 0.2862, 0.06783, 0.2862, 0.0784, 0.3211, 0.3532, 0.09557, 0.3813, 0.1187, 0.3813, 0.1187, 0.3532, 0.09557, 0.09557, 0.3532, 0.0784, 0.3211, 0.0784, 0.3211, 0.09557, 0.3532, 0.3211, 0.0784, 0.3532, 0.09557, 0.3532, 0.09557, 0.3211, 0.0784, 0.2862, 0.4322, 0.25, 0.4357, 0.25, 0.4357, 0.2862, 0.4322, 0.1187, 0.3813, 0.09557, 0.3532, 0.09557, 0.3532, 0.1187, 0.3813, 0.2862, 0.06783, 0.3211, 0.0784, 0.3211, 0.0784, 0.2862, 0.06783, 0.3211, 0.4216, 0.2862, 0.4322, 0.2862, 0.4322, 0.3211, 0.4216, 0.1468, 0.4044, 0.1187, 0.3813, 0.1187, 0.3813, 0.1468, 0.4044, 0.25, 0.06426, 0.2862, 0.06783, 0.2862, 0.06783, 0.25, 0.06426, 0.3532, 0.4044, 0.3211, 0.4216, 0.3211, 0.4216, 0.3532, 0.4044, 0.1789, 0.4216, 0.1468, 0.4044, 0.1468, 0.4044, 0.1789, 0.4216, 0.2138, 0.06783, 0.25, 0.06426, 0.25, 0.06426, 0.2138, 0.06783, 0.3813, 0.3813, 0.3532, 0.4044, 0.3532, 0.4044, 0.3813, 0.3813, 0.2138, 0.4322, 0.1789, 0.4216, 0.1789, 0.4216, 0.2138, 0.4322, 0.1789, 0.0784, 0.2138, 0.06783, 0.2138, 0.06783, 0.1789, 0.0784, 0.4044, 0.3532, 0.3813, 0.3813, 0.3813, 0.3813, 0.4044, 0.3532, 0.25, 0.4357, 0.2138, 0.4322, 0.2138, 0.4322, 0.25, 0.4357, 0.1468, 0.09557, 0.1789, 0.0784, 0.1789, 0.0784, 0.1468, 0.09557, 0.4216, 0.3211, 0.4044, 0.3532, 0.4044, 0.3532, 0.4216, 0.3211, 0.1187, 0.1187, 0.1468, 0.09557, 0.1468, 0.09557, 0.1187, 0.1187, 0.25, 0.3209, 0.2638, 0.3195, 0.2862, 0.4322, 0.25, 0.4357, 0.2638, 0.3195, 0.2771, 0.3155, 0.3211, 0.4216, 0.2862, 0.4322, 0.2771, 0.3155, 0.2894, 0.3089, 0.3532, 0.4044, 0.3211, 0.4216, 0.2894, 0.3089, 0.3001, 0.3001, 0.3813, 0.3813, 0.3532, 0.4044, 0.3001, 0.3001, 0.3089, 0.2894, 0.4044, 0.3532, 0.3813, 0.3813, 0.3089, 0.2894, 0.3155, 0.2771, 0.4216, 0.3211, 0.4044, 0.3532, 0.3155, 0.2771, 0.3195, 0.2638, 0.4322, 0.2862, 0.4216, 0.3211, 0.3195, 0.2638, 0.3209, 0.25, 0.4357, 0.25, 0.4322, 0.2862, 0.3209, 0.25, 0.3195, 0.2362, 0.4322, 0.2138, 0.4357, 0.25, 0.3195, 0.2362, 0.3155, 0.2229, 0.4216, 0.1789, 0.4322, 0.2138, 0.3155, 0.2229, 0.3089, 0.2106, 0.4044, 0.1468, 0.4216, 0.1789, 0.3089, 0.2106, 0.3001, 0.1999, 0.3813, 0.1187, 0.4044, 0.1468, 0.3001, 0.1999, 0.2894, 0.1911, 0.3532, 0.09557, 0.3813, 0.1187, 0.2894, 0.1911, 0.2771, 0.1845, 0.3211, 0.0784, 0.3532, 0.09557, 0.2771, 0.1845, 0.2638, 0.1805, 0.2862, 0.06783, 0.3211, 0.0784, 0.2638, 0.1805, 0.25, 0.1791, 0.25, 0.06426, 0.2862, 0.06783, 0.25, 0.1791, 0.2362, 0.1805, 0.2138, 0.06783, 0.25, 0.06426, 0.2362, 0.1805, 0.2229, 0.1845, 0.1789, 0.0784, 0.2138, 0.06783, 0.2229, 0.1845, 0.2106, 0.1911, 0.1468, 0.09557, 0.1789, 0.0784, 0.2106, 0.1911, 0.1999, 0.1999, 0.1187, 0.1187, 0.1468, 0.09557, 0.1999, 0.1999, 0.1911, 0.2106, 0.09557, 0.1468, 0.1187, 0.1187, 0.1911, 0.2106, 0.1845, 0.2229, 0.0784, 0.1789, 0.09557, 0.1468, 0.1845, 0.2229, 0.1805, 0.2362, 0.06783, 0.2138, 0.0784, 0.1789, 0.1805, 0.2362, 0.1791, 0.25, 0.06426, 0.25, 0.06783, 0.2138, 0.1791, 0.25, 0.1805, 0.2638, 0.06783, 0.2862, 0.06426, 0.25, 0.1805, 0.2638, 0.1845, 0.2771, 0.0784, 0.3211, 0.06783, 0.2862, 0.1845, 0.2771, 0.1911, 0.2894, 0.09557, 0.3532, 0.0784, 0.3211, 0.1911, 0.2894, 0.1999, 0.3001, 0.1187, 0.3813, 0.09557, 0.3532, 0.1999, 0.3001, 0.2106, 0.3089, 0.1468, 0.4044, 0.1187, 0.3813, 0.2106, 0.3089, 0.2229, 0.3155, 0.1789, 0.4216, 0.1468, 0.4044, 0.2229, 0.3155, 0.2362, 0.3195, 0.2138, 0.4322, 0.1789, 0.4216, 0.2362, 0.3195, 0.25, 0.3209, 0.25, 0.4357, 0.2138, 0.4322, 0.2638, 0.3195, 0.25, 0.3209, 0.2362, 0.3195, 0.2229, 0.3155, 0.2106, 0.3089, 0.1999, 0.3001, 0.1911, 0.2894, 0.1845, 0.2771, 0.1805, 0.2638, 0.1791, 0.25, 0.1805, 0.2362, 0.1845, 0.2229, 0.1911, 0.2106, 0.1999, 0.1999, 0.2106, 0.1911, 0.2229, 0.1845, 0.2362, 0.1805, 0.25, 0.1791, 0.2638, 0.1805, 0.2771, 0.1845, 0.2894, 0.1911, 0.3001, 0.1999, 0.3089, 0.2106, 0.3155, 0.2229, 0.3195, 0.2362, 0.3209, 0.25, 0.3195, 0.2638, 0.3155, 0.2771, 0.3089, 0.2894, 0.3001, 0.3001, 0.2894, 0.3089, 0.2771, 0.3155, 0.1911, 0.2894, 0.1845, 0.2771, 0.1845, 0.2771, 0.1911, 0.2894, 0.2771, 0.1845, 0.2894, 0.1911, 0.2894, 0.1911, 0.2771, 0.1845, 0.2638, 0.3195, 0.25, 0.3209, 0.25, 0.3209, 0.2638, 0.3195, 0.1999, 0.3001, 0.1911, 0.2894, 0.1911, 0.2894, 0.1999, 0.3001, 0.2638, 0.1805, 0.2771, 0.1845, 0.2771, 0.1845, 0.2638, 0.1805, 0.2771, 0.3155, 0.2638, 0.3195, 0.2638, 0.3195, 0.2771, 0.3155, 0.2106, 0.3089, 0.1999, 0.3001, 0.1999, 0.3001, 0.2106, 0.3089, 0.25, 0.1791, 0.2638, 0.1805, 0.2638, 0.1805, 0.25, 0.1791, 0.2894, 0.3089, 0.2771, 0.3155, 0.2771, 0.3155, 0.2894, 0.3089, 0.2229, 0.3155, 0.2106, 0.3089, 0.2106, 0.3089, 0.2229, 0.3155, 0.2362, 0.1805, 0.25, 0.1791, 0.25, 0.1791, 0.2362, 0.1805, 0.3001, 0.3001, 0.2894, 0.3089, 0.2894, 0.3089, 0.3001, 0.3001, 0.2362, 0.3195, 0.2229, 0.3155, 0.2229, 0.3155, 0.2362, 0.3195, 0.2229, 0.1845, 0.2362, 0.1805, 0.2362, 0.1805, 0.2229, 0.1845, 0.3089, 0.2894, 0.3001, 0.3001, 0.3001, 0.3001, 0.3089, 0.2894, 0.25, 0.3209, 0.2362, 0.3195, 0.2362, 0.3195, 0.25, 0.3209, 0.2106, 0.1911, 0.2229, 0.1845, 0.2229, 0.1845, 0.2106, 0.1911, 0.3155, 0.2771, 0.3089, 0.2894, 0.3089, 0.2894, 0.3155, 0.2771, 0.1999, 0.1999, 0.2106, 0.1911, 0.2106, 0.1911, 0.1999, 0.1999, 0.3195, 0.2638, 0.3155, 0.2771, 0.3155, 0.2771, 0.3195, 0.2638, 0.1911, 0.2106, 0.1999, 0.1999, 0.1999, 0.1999, 0.1911, 0.2106, 0.3209, 0.25, 0.3195, 0.2638, 0.3195, 0.2638, 0.3209, 0.25, 0.1845, 0.2229, 0.1911, 0.2106, 0.1911, 0.2106, 0.1845, 0.2229, 0.3195, 0.2362, 0.3209, 0.25, 0.3209, 0.25, 0.3195, 0.2362, 0.1805, 0.2362, 0.1845, 0.2229, 0.1845, 0.2229, 0.1805, 0.2362, 0.3155, 0.2229, 0.3195, 0.2362, 0.3195, 0.2362, 0.3155, 0.2229, 0.1791, 0.25, 0.1805, 0.2362, 0.1805, 0.2362, 0.1791, 0.25, 0.3089, 0.2106, 0.3155, 0.2229, 0.3155, 0.2229, 0.3089, 0.2106, 0.1805, 0.2638, 0.1791, 0.25, 0.1791, 0.25, 0.1805, 0.2638, 0.3001, 0.1999, 0.3089, 0.2106, 0.3089, 0.2106, 0.3001, 0.1999, 0.1845, 0.2771, 0.1805, 0.2638, 0.1805, 0.2638, 0.1845, 0.2771, 1.0, 0.5, 1.0, 1.0, 0.9688, 1.0, 0.9688, 0.5, 0.9375, 0.5, 0.9375, 1.0, 0.9062, 1.0, 0.9062, 0.5, 0.875, 0.5, 0.875, 1.0, 0.8438, 1.0, 0.8438, 0.5, 0.8125, 0.5, 0.8125, 1.0, 0.7812, 1.0, 0.7812, 0.5, 0.75, 0.5, 0.75, 1.0, 0.7188, 1.0, 0.7188, 0.5, 0.6875, 0.5, 0.6875, 1.0, 0.6562, 1.0, 0.6562, 0.5, 0.625, 0.5, 0.625, 1.0, 0.5938, 1.0, 0.5938, 0.5, 0.5625, 0.5, 0.5625, 1.0, 0.5312, 1.0, 0.5312, 0.5, 0.5, 0.5, 0.5, 1.0, 0.4688, 1.0, 0.4688, 0.5, 0.4375, 0.5, 0.4375, 1.0, 0.4062, 1.0, 0.4062, 0.5, 0.375, 0.5, 0.375, 1.0, 0.3438, 1.0, 0.3438, 0.5, 0.3125, 0.5, 0.3125, 1.0, 0.2812, 1.0, 0.2812, 0.5, 0.25, 0.5, 0.25, 1.0, 0.2188, 1.0, 0.2188, 0.5, 0.1875, 0.5, 0.1875, 1.0, 0.1562, 1.0, 0.1562, 0.5, 0.125, 0.5, 0.125, 1.0, 0.09375, 1.0, 0.09375, 0.5, 0.0625, 0.5, 0.0625, 1.0, 0.03125, 1.0, 0.03125, 0.5, 0.5625, 0.5, 0.5625, 1.0, 0.5625, 1.0, 0.5625, 0.5, 0.2812, 1.0, 0.2812, 0.5, 0.2812, 0.5, 0.2812, 1.0, 0.7968, 0.01461, 0.8418, 0.02827, 0.8418, 0.02827, 0.7968, 0.01461, 0.3418, 0.02827, 0.2968, 0.01461, 0.2968, 0.01461, 0.3418, 0.02827, 0.8125, 0.5, 0.8125, 1.0, 0.8125, 1.0, 0.8125, 0.5, 0.5312, 1.0, 0.5312, 0.5, 0.5312, 0.5, 0.5312, 1.0, 0.9854, 0.2968, 0.9717, 0.3418, 0.9717, 0.3418, 0.9854, 0.2968, 0.25, 0.5, 0.25, 1.0, 0.25, 1.0, 0.25, 0.5, 0.4717, 0.3418, 0.4854, 0.2968, 0.4854, 0.2968, 0.4717, 0.3418, 0.5146, 0.2968, 0.51, 0.25, 0.51, 0.25, 0.5146, 0.2968, 0.7812, 1.0, 0.7812, 0.5, 0.7812, 0.5, 0.7812, 1.0, 0.01, 0.25, 0.01461, 0.2968, 0.01461, 0.2968, 0.01, 0.25, 0.5, 0.5, 0.5, 1.0, 0.5, 1.0, 0.5, 0.5, 0.2188, 1.0, 0.2188, 0.5, 0.2188, 0.5, 0.2188, 1.0, 0.7032, 0.01461, 0.75, 0.01, 0.75, 0.01, 0.7032, 0.01461, 0.25, 0.01, 0.2032, 0.01461, 0.2032, 0.01461, 0.25, 0.01, 0.75, 0.5, 0.75, 1.0, 0.75, 1.0, 0.75, 0.5, 0.4688, 1.0, 0.4688, 0.5, 0.4688, 0.5, 0.4688, 1.0, 0.9854, 0.2032, 0.99, 0.25, 0.99, 0.25, 0.9854, 0.2032, 0.1875, 0.5, 0.1875, 1.0, 0.1875, 1.0, 0.1875, 0.5, 0.49, 0.25, 0.4854, 0.2032, 0.4854, 0.2032, 0.49, 0.25, 0.7968, 0.4854, 0.75, 0.49, 0.75, 0.49, 0.7968, 0.4854, 0.5504, 0.3833, 0.5283, 0.3418, 0.5283, 0.3418, 0.5504, 0.3833, 0.7188, 1.0, 0.7188, 0.5, 0.7188, 0.5, 0.7188, 1.0, 0.25, 0.49, 0.2968, 0.4854, 0.2968, 0.4854, 0.25, 0.49, 0.02827, 0.3418, 0.05045, 0.3833, 0.05045, 0.3833, 0.02827, 0.3418, 0.4375, 0.5, 0.4375, 1.0, 0.4375, 1.0, 0.4375, 0.5, 0.0, 0.5, 0.0, 1.0, 0.0, 1.0, 0.0, 0.5, 0.1562, 1.0, 0.1562, 0.5, 0.1562, 0.5, 0.1562, 1.0, 0.6167, 0.05045, 0.6582, 0.02827, 0.6582, 0.02827, 0.6167, 0.05045, 0.9688, 1.0, 0.9688, 0.5, 0.9688, 0.5, 0.9688, 1.0, 0.1582, 0.02827, 0.1167, 0.05045, 0.1167, 0.05045, 0.1582, 0.02827, 0.6875, 0.5, 0.6875, 1.0, 0.6875, 1.0, 0.6875, 0.5, 0.4062, 1.0, 0.4062, 0.5, 0.4062, 0.5, 0.4062, 1.0, 0.9496, 0.1167, 0.9717, 0.1582, 0.9717, 0.1582, 0.9496, 0.1167, 0.125, 0.5, 0.125, 1.0, 0.125, 1.0, 0.125, 0.5, 0.4717, 0.1582, 0.4496, 0.1167, 0.4496, 0.1167, 0.4717, 0.1582, 0.9375, 0.5, 0.9375, 1.0, 0.9375, 1.0, 0.9375, 0.5, 0.6167, 0.4496, 0.5803, 0.4197, 0.5803, 0.4197, 0.6167, 0.4496, 0.6562, 1.0, 0.6562, 0.5, 0.6562, 0.5, 0.6562, 1.0, 0.8833, 0.4496, 0.8418, 0.4717, 0.8418, 0.4717, 0.8833, 0.4496, 0.08029, 0.4197, 0.1167, 0.4496, 0.1167, 0.4496, 0.08029, 0.4197, 0.375, 0.5, 0.375, 1.0, 0.375, 1.0, 0.375, 0.5, 0.3418, 0.4717, 0.3833, 0.4496, 0.3833, 0.4496, 0.3418, 0.4717, 0.09375, 1.0, 0.09375, 0.5, 0.09375, 0.5, 0.09375, 1.0, 0.5504, 0.1167, 0.5803, 0.08029, 0.5803, 0.08029, 0.5504, 0.1167, 0.9062, 1.0, 0.9062, 0.5, 0.9062, 0.5, 0.9062, 1.0, 0.08029, 0.08029, 0.05045, 0.1167, 0.05045, 0.1167, 0.08029, 0.08029])
me_002.materials.append(mat_x)
me_002.use_remesh_fix_poles = True
me_002.use_remesh_preserve_attributes = False
me_002.use_mirror_vertex_groups = False
me_002.update()
me_004 = bpy.data.meshes.new('円柱.004')
me_004.from_pydata([(6.001e-08, 0.4044, -0.1283), (2.612e-08, 0.313, 0.6805), (0.0789, 0.3966, -0.1283), (0.06106, 0.307, 0.6805), (0.1548, 0.3736, -0.1283), (0.1198, 0.2892, 0.6805), (0.2247, 0.3363, -0.1283), (0.1739, 0.2602, 0.6805), (0.286, 0.286, -0.1283), (0.2213, 0.2213, 0.6805), (0.3363, 0.2247, -0.1283), (0.2602, 0.1739, 0.6805), (0.3736, 0.1548, -0.1283), (0.2892, 0.1198, 0.6805), (0.3966, 0.0789, -0.1283), (0.307, 0.06106, 0.6805), (0.4044, 2.261e-07, -0.1283), (0.313, 2.267e-07, 0.6805), (0.3966, -0.0789, -0.1283), (0.307, -0.06106, 0.6805), (0.3736, -0.1548, -0.1283), (0.2892, -0.1198, 0.6805), (0.3363, -0.2247, -0.1283), (0.2602, -0.1739, 0.6805), (0.286, -0.286, -0.1283), (0.2213, -0.2213, 0.6805), (0.2247, -0.3363, -0.1283), (0.1739, -0.2602, 0.6805), (0.1548, -0.3736, -0.1283), (0.1198, -0.2892, 0.6805), (0.0789, -0.3966, -0.1283), (0.06106, -0.307, 0.6805), (-7.177e-08, -0.4044, -0.1283), (-7.108e-08, -0.313, 0.6805), (-0.0789, -0.3966, -0.1283), (-0.06106, -0.307, 0.6805), (-0.1548, -0.3736, -0.1283), (-0.1198, -0.2892, 0.6805), (-0.2247, -0.3363, -0.1283), (-0.1739, -0.2602, 0.6805), (-0.286, -0.286, -0.1283), (-0.2213, -0.2213, 0.6805), (-0.3363, -0.2247, -0.1283), (-0.2602, -0.1739, 0.6805), (-0.3736, -0.1548, -0.1283), (-0.2892, -0.1198, 0.6805), (-0.3966, -0.0789, -0.1283), (-0.307, -0.06106, 0.6805), (-0.4044, 5.86e-07, -0.1283), (-0.313, 4.827e-07, 0.6805), (-0.3966, 0.0789, -0.1283), (-0.307, 0.06106, 0.6805), (-0.3736, 0.1548, -0.1283), (-0.2892, 0.1198, 0.6805), (-0.3363, 0.2247, -0.1283), (-0.2602, 0.1739, 0.6805), (-0.286, 0.286, -0.1283), (-0.2213, 0.2213, 0.6805), (-0.2247, 0.3363, -0.1283), (-0.1739, 0.2602, 0.6805), (-0.1548, 0.3736, -0.1283), (-0.1198, 0.2892, 0.6805), (-0.0789, 0.3966, -0.1283), (-0.06106, 0.307, 0.6805), (0.0789, 0.3966, 0.6805), (6.001e-08, 0.4044, 0.6805), (0.1548, 0.3736, 0.6805), (0.2247, 0.3363, 0.6805), (0.286, 0.286, 0.6805), (0.3363, 0.2247, 0.6805), (0.3736, 0.1548, 0.6805), (0.3966, 0.0789, 0.6805), (0.4044, 2.261e-07, 0.6805), (0.3966, -0.0789, 0.6805), (0.3736, -0.1548, 0.6805), (0.3363, -0.2247, 0.6805), (0.286, -0.286, 0.6805), (0.2247, -0.3363, 0.6805), (0.1548, -0.3736, 0.6805), (0.0789, -0.3966, 0.6805), (-7.177e-08, -0.4044, 0.6805), (-0.0789, -0.3966, 0.6805), (-0.1548, -0.3736, 0.6805), (-0.2247, -0.3363, 0.6805), (-0.286, -0.286, 0.6805), (-0.3363, -0.2247, 0.6805), (-0.3736, -0.1548, 0.6805), (-0.3966, -0.0789, 0.6805), (-0.4044, 5.86e-07, 0.6805), (-0.3966, 0.0789, 0.6805), (-0.3736, 0.1548, 0.6805), (-0.3363, 0.2247, 0.6805), (-0.286, 0.286, 0.6805), (-0.2247, 0.3363, 0.6805), (-0.1548, 0.3736, 0.6805), (-0.0789, 0.3966, 0.6805), (0.0233, 0.1171, 0.8963), (-2.873e-08, 0.1194, 0.8963), (0.04571, 0.1104, 0.8963), (0.06636, 0.09931, 0.8963), (0.08446, 0.08446, 0.8963), (0.09931, 0.06636, 0.8963), (0.1104, 0.04571, 0.8963), (0.1171, 0.0233, 0.8963), (0.1194, 2.209e-07, 0.8963), (0.1171, -0.0233, 0.8963), (0.1104, -0.04571, 0.8963), (0.09931, -0.06636, 0.8963), (0.08446, -0.08446, 0.8963), (0.06636, -0.09931, 0.8963), (0.04571, -0.1104, 0.8963), (0.0233, -0.1171, 0.8963), (-5.638e-08, -0.1194, 0.8963), (-0.0233, -0.1171, 0.8963), (-0.04571, -0.1104, 0.8963), (-0.06636, -0.09931, 0.8963), (-0.08446, -0.08446, 0.8963), (-0.09931, -0.06636, 0.8963), (-0.1104, -0.04571, 0.8963), (-0.1171, -0.0233, 0.8963), (-0.1194, 2.523e-07, 0.8963), (-0.1171, 0.0233, 0.8963), (-0.1104, 0.04571, 0.8963), (-0.09931, 0.06636, 0.8963), (-0.08446, 0.08446, 0.8963), (-0.06636, 0.09931, 0.8963), (-0.04571, 0.1104, 0.8963), (-0.0233, 0.1171, 0.8963), (0.06106, 0.307, 0.8963), (2.271e-08, 0.313, 0.8963), (0.1198, 0.2892, 0.8963), (0.1739, 0.2602, 0.8963), (0.2213, 0.2213, 0.8963), (0.2602, 0.1739, 0.8963), (0.2892, 0.1198, 0.8963), (0.307, 0.06106, 0.8963), (0.313, 2.267e-07, 0.8963), (0.307, -0.06106, 0.8963), (0.2892, -0.1198, 0.8963), (0.2602, -0.1739, 0.8963), (0.2213, -0.2213, 0.8963), (0.1739, -0.2602, 0.8963), (0.1198, -0.2892, 0.8963), (0.06106, -0.307, 0.8963), (-7.45e-08, -0.313, 0.8963), (-0.06106, -0.307, 0.8963), (-0.1198, -0.2892, 0.8963), (-0.1739, -0.2602, 0.8963), (-0.2213, -0.2213, 0.8963), (-0.2602, -0.1739, 0.8963), (-0.2892, -0.1198, 0.8963), (-0.307, -0.06106, 0.8963), (-0.313, 4.827e-07, 0.8963), (-0.307, 0.06106, 0.8963), (-0.2892, 0.1198, 0.8963), (-0.2602, 0.1739, 0.8963), (-0.2213, 0.2213, 0.8963), (-0.1739, 0.2602, 0.8963), (-0.1198, 0.2892, 0.8963), (-0.06106, 0.307, 0.8963), (0.0233, 0.1171, 3.14), (-1.687e-07, 0.1194, 3.14), (0.04571, 0.1104, 3.14), (0.06636, 0.09931, 3.14), (0.08446, 0.08446, 3.14), (0.09931, 0.06636, 3.14), (0.1104, 0.04571, 3.14), (0.1171, 0.0233, 3.14), (0.1194, 2.345e-07, 3.14), (0.1171, -0.0233, 3.14), (0.1104, -0.04571, 3.14), (0.09931, -0.06636, 3.14), (0.08446, -0.08446, 3.14), (0.06636, -0.09931, 3.14), (0.04571, -0.1104, 3.14), (0.0233, -0.1171, 3.14), (-1.964e-07, -0.1194, 3.14), (-0.0233, -0.1171, 3.14), (-0.04571, -0.1104, 3.14), (-0.06636, -0.09931, 3.14), (-0.08446, -0.08446, 3.14), (-0.09931, -0.06636, 3.14), (-0.1104, -0.04571, 3.14), (-0.1171, -0.0233, 3.14), (-0.1194, 2.658e-07, 3.14), (-0.1171, 0.0233, 3.14), (-0.1104, 0.04571, 3.14), (-0.09931, 0.06636, 3.14), (-0.08446, 0.08446, 3.14), (-0.06636, 0.09931, 3.14), (-0.04571, 0.1104, 3.14), (-0.0233, 0.1171, 3.14), (6.052e-08, 0.3579, -0.0818), (0.06983, 0.3511, -0.0818), (0.06983, 0.3511, 0.6341), (6.052e-08, 0.3579, 0.6341), (0.137, 0.3307, 0.6341), (0.137, 0.3307, -0.0818), (0.1989, 0.2976, -0.0818), (0.1989, 0.2976, 0.6341), (0.2531, 0.2531, 0.6341), (0.2531, 0.2531, -0.0818), (0.2976, 0.1989, -0.0818), (0.2976, 0.1989, 0.6341), (0.3307, 0.137, 0.6341), (0.3307, 0.137, -0.0818), (0.3511, 0.06983, -0.0818), (0.3511, 0.06983, 0.6341), (0.3579, 1.727e-07, 0.6341), (0.3579, 1.727e-07, -0.0818), (0.3511, -0.06983, -0.0818), (0.3511, -0.06983, 0.6341), (0.3307, -0.137, 0.6341), (0.3307, -0.137, -0.0818), (0.2976, -0.1989, -0.0818), (0.2976, -0.1989, 0.6341), (0.2531, -0.2531, 0.6341), (0.2531, -0.2531, -0.0818), (0.1989, -0.2976, -0.0818), (0.1989, -0.2976, 0.6341), (0.137, -0.3307, 0.6341), (0.137, -0.3307, -0.0818), (0.06983, -0.3511, -0.0818), (0.06983, -0.3511, 0.6341), (-5.611e-08, -0.3579, 0.6341), (-5.611e-08, -0.3579, -0.0818), (-0.06983, -0.3511, -0.0818), (-0.06983, -0.3511, 0.6341), (-0.137, -0.3307, 0.6341), (-0.137, -0.3307, -0.0818), (-0.1989, -0.2976, -0.0818), (-0.1989, -0.2976, 0.6341), (-0.2531, -0.2531, 0.6341), (-0.2531, -0.2531, -0.0818), (-0.2976, -0.1989, -0.0818), (-0.2976, -0.1989, 0.6341), (-0.3307, -0.137, 0.6341), (-0.3307, -0.137, -0.0818), (-0.3511, -0.06983, -0.0818), (-0.3511, -0.06983, 0.6341), (-0.3579, 4.913e-07, 0.6341), (-0.3579, 4.913e-07, -0.0818), (-0.3511, 0.06983, -0.0818), (-0.3511, 0.06983, 0.6341), (-0.3307, 0.137, 0.6341), (-0.3307, 0.137, -0.0818), (-0.2976, 0.1989, -0.0818), (-0.2976, 0.1989, 0.6341), (-0.2531, 0.2531, 0.6341), (-0.2531, 0.2531, -0.0818), (-0.1989, 0.2976, -0.0818), (-0.1989, 0.2976, 0.6341), (-0.137, 0.3307, 0.6341), (-0.137, 0.3307, -0.0818), (-0.06983, 0.3511, -0.0818), (-0.06983, 0.3511, 0.6341)], [], [(86, 87, 239, 236), (2, 64, 66, 4), (69, 10, 202, 203), (6, 67, 68, 8), (46, 44, 237, 238), (10, 69, 70, 12), (95, 62, 254, 255), (14, 71, 72, 16), (68, 69, 203, 200), (18, 73, 74, 20), (44, 86, 236, 237), (22, 75, 76, 24), (94, 95, 255, 252), (26, 77, 78, 28), (10, 8, 201, 202), (30, 79, 80, 32), (77, 26, 218, 219), (34, 81, 82, 36), (62, 60, 253, 254), (38, 83, 84, 40), (8, 68, 200, 201), (42, 85, 86, 44), (76, 77, 219, 216), (46, 87, 88, 48), (60, 94, 252, 253), (50, 89, 90, 52), (26, 24, 217, 218), (54, 91, 92, 56), (85, 42, 234, 235), (58, 93, 94, 60), (15, 13, 134, 135), (24, 76, 216, 217), (62, 95, 65, 0), (0, 2, 4, 6, 8, 10, 12, 14, 16, 18, 20, 22, 24, 26, 28, 30, 32, 34, 36, 38, 40, 42, 44, 46, 48, 50, 52, 54, 56, 58, 60, 62), (1, 3, 64, 65), (3, 5, 66, 64), (5, 7, 67, 66), (7, 9, 68, 67), (9, 11, 69, 68), (11, 13, 70, 69), (13, 15, 71, 70), (15, 17, 72, 71), (17, 19, 73, 72), (19, 21, 74, 73), (21, 23, 75, 74), (23, 25, 76, 75), (25, 27, 77, 76), (27, 29, 78, 77), (29, 31, 79, 78), (31, 33, 80, 79), (33, 35, 81, 80), (35, 37, 82, 81), (37, 39, 83, 82), (39, 41, 84, 83), (41, 43, 85, 84), (43, 45, 86, 85), (45, 47, 87, 86), (47, 49, 88, 87), (49, 51, 89, 88), (51, 53, 90, 89), (53, 55, 91, 90), (55, 57, 92, 91), (57, 59, 93, 92), (59, 61, 94, 93), (61, 63, 95, 94), (63, 1, 65, 95), (109, 108, 172, 173), (43, 41, 148, 149), (17, 15, 135, 136), (45, 43, 149, 150), (19, 17, 136, 137), (47, 45, 150, 151), (21, 19, 137, 138), (49, 47, 151, 152), (23, 21, 138, 139), (51, 49, 152, 153), (25, 23, 139, 140), (53, 51, 153, 154), (27, 25, 140, 141), (55, 53, 154, 155), (29, 27, 141, 142), (3, 1, 129, 128), (57, 55, 155, 156), (31, 29, 142, 143), (5, 3, 128, 130), (59, 57, 156, 157), (33, 31, 143, 144), (7, 5, 130, 131), (61, 59, 157, 158), (35, 33, 144, 145), (9, 7, 131, 132), (63, 61, 158, 159), (37, 35, 145, 146), (11, 9, 132, 133), (1, 63, 159, 129), (39, 37, 146, 147), (13, 11, 133, 134), (41, 39, 147, 148), (97, 96, 128, 129), (96, 98, 130, 128), (98, 99, 131, 130), (99, 100, 132, 131), (100, 101, 133, 132), (101, 102, 134, 133), (102, 103, 135, 134), (103, 104, 136, 135), (104, 105, 137, 136), (105, 106, 138, 137), (106, 107, 139, 138), (107, 108, 140, 139), (108, 109, 141, 140), (109, 110, 142, 141), (110, 111, 143, 142), (111, 112, 144, 143), (112, 113, 145, 144), (113, 114, 146, 145), (114, 115, 147, 146), (115, 116, 148, 147), (116, 117, 149, 148), (117, 118, 150, 149), (118, 119, 151, 150), (119, 120, 152, 151), (120, 121, 153, 152), (121, 122, 154, 153), (122, 123, 155, 154), (123, 124, 156, 155), (124, 125, 157, 156), (125, 126, 158, 157), (126, 127, 159, 158), (127, 97, 129, 159), (160, 161, 191, 190, 189, 188, 187, 186, 185, 184, 183, 182, 181, 180, 179, 178, 177, 176, 175, 174, 173, 172, 171, 170, 169, 168, 167, 166, 165, 164, 163, 162), (123, 122, 186, 187), (110, 109, 173, 174), (96, 97, 161, 160), (124, 123, 187, 188), (111, 110, 174, 175), (98, 96, 160, 162), (125, 124, 188, 189), (112, 111, 175, 176), (99, 98, 162, 163), (126, 125, 189, 190), (113, 112, 176, 177), (100, 99, 163, 164), (127, 126, 190, 191), (114, 113, 177, 178), (101, 100, 164, 165), (97, 127, 191, 161), (115, 114, 178, 179), (102, 101, 165, 166), (116, 115, 179, 180), (103, 102, 166, 167), (117, 116, 180, 181), (104, 103, 167, 168), (118, 117, 181, 182), (105, 104, 168, 169), (119, 118, 182, 183), (106, 105, 169, 170), (120, 119, 183, 184), (107, 106, 170, 171), (121, 120, 184, 185), (108, 107, 171, 172), (122, 121, 185, 186), (192, 195, 194, 193), (197, 196, 199, 198), (201, 200, 203, 202), (205, 204, 207, 206), (209, 208, 211, 210), (213, 212, 215, 214), (217, 216, 219, 218), (221, 220, 223, 222), (225, 224, 227, 226), (229, 228, 231, 230), (233, 232, 235, 234), (237, 236, 239, 238), (241, 240, 243, 242), (245, 244, 247, 246), (249, 248, 251, 250), (253, 252, 255, 254), (28, 78, 220, 221), (87, 46, 238, 239), (30, 28, 221, 222), (78, 79, 223, 220), (12, 70, 204, 205), (79, 30, 222, 223), (14, 12, 205, 206), (48, 88, 240, 241), (70, 71, 207, 204), (50, 48, 241, 242), (71, 14, 206, 207), (88, 89, 243, 240), (32, 80, 224, 225), (89, 50, 242, 243), (34, 32, 225, 226), (80, 81, 227, 224), (16, 72, 208, 209), (81, 34, 226, 227), (18, 16, 209, 210), (52, 90, 244, 245), (72, 73, 211, 208), (2, 0, 192, 193), (54, 52, 245, 246), (73, 18, 210, 211), (65, 64, 194, 195), (90, 91, 247, 244), (36, 82, 228, 229), (0, 65, 195, 192), (91, 54, 246, 247), (38, 36, 229, 230), (64, 2, 193, 194), (82, 83, 231, 228), (20, 74, 212, 213), (83, 38, 230, 231), (22, 20, 213, 214), (56, 92, 248, 249), (74, 75, 215, 212), (4, 66, 196, 197), (58, 56, 249, 250), (75, 22, 214, 215), (6, 4, 197, 198), (92, 93, 251, 248), (40, 84, 232, 233), (66, 67, 199, 196), (93, 58, 250, 251), (42, 40, 233, 234), (67, 6, 198, 199), (84, 85, 235, 232)])
_uv = me_004.uv_layers.new(name='UVマップ')
_uv.uv.foreach_set('vector', [0.02827, 0.1582, 0.01461, 0.2032, 0.01461, 0.2032, 0.02827, 0.1582, 0.9688, 0.5, 0.9688, 1.0, 0.9375, 1.0, 0.9375, 0.5, 0.8438, 1.0, 0.8438, 0.5, 0.8438, 0.5, 0.8438, 1.0, 0.9062, 0.5, 0.9062, 1.0, 0.875, 1.0, 0.875, 0.5, 0.5146, 0.2032, 0.5283, 0.1582, 0.5283, 0.1582, 0.5146, 0.2032, 0.8438, 0.5, 0.8438, 1.0, 0.8125, 1.0, 0.8125, 0.5, 0.03125, 1.0, 0.03125, 0.5, 0.03125, 0.5, 0.03125, 1.0, 0.7812, 0.5, 0.7812, 1.0, 0.75, 1.0, 0.75, 0.5, 0.4197, 0.4197, 0.4496, 0.3833, 0.4496, 0.3833, 0.4197, 0.4197, 0.7188, 0.5, 0.7188, 1.0, 0.6875, 1.0, 0.6875, 0.5, 0.3125, 0.5, 0.3125, 1.0, 0.3125, 1.0, 0.3125, 0.5, 0.6562, 0.5, 0.6562, 1.0, 0.625, 1.0, 0.625, 0.5, 0.1582, 0.4717, 0.2032, 0.4854, 0.2032, 0.4854, 0.1582, 0.4717, 0.5938, 0.5, 0.5938, 1.0, 0.5625, 1.0, 0.5625, 0.5, 0.9496, 0.3833, 0.9197, 0.4197, 0.9197, 0.4197, 0.9496, 0.3833, 0.5312, 0.5, 0.5312, 1.0, 0.5, 1.0, 0.5, 0.5, 0.5938, 1.0, 0.5938, 0.5, 0.5938, 0.5, 0.5938, 1.0, 0.4688, 0.5, 0.4688, 1.0, 0.4375, 1.0, 0.4375, 0.5, 0.7032, 0.4854, 0.6582, 0.4717, 0.6582, 0.4717, 0.7032, 0.4854, 0.4062, 0.5, 0.4062, 1.0, 0.375, 1.0, 0.375, 0.5, 0.875, 0.5, 0.875, 1.0, 0.875, 1.0, 0.875, 0.5, 0.3438, 0.5, 0.3438, 1.0, 0.3125, 1.0, 0.3125, 0.5, 0.4197, 0.08029, 0.3833, 0.05045, 0.3833, 0.05045, 0.4197, 0.08029, 0.2812, 0.5, 0.2812, 1.0, 0.25, 1.0, 0.25, 0.5, 0.0625, 0.5, 0.0625, 1.0, 0.0625, 1.0, 0.0625, 0.5, 0.2188, 0.5, 0.2188, 1.0, 0.1875, 1.0, 0.1875, 0.5, 0.8833, 0.05045, 0.9197, 0.08029, 0.9197, 0.08029, 0.8833, 0.05045, 0.1562, 0.5, 0.1562, 1.0, 0.125, 1.0, 0.125, 0.5, 0.3438, 1.0, 0.3438, 0.5, 0.3438, 0.5, 0.3438, 1.0, 0.09375, 0.5, 0.09375, 1.0, 0.0625, 1.0, 0.0625, 0.5, 0.4322, 0.2862, 0.4216, 0.3211, 0.4216, 0.3211, 0.4322, 0.2862, 0.625, 0.5, 0.625, 1.0, 0.625, 1.0, 0.625, 0.5, 0.03125, 0.5, 0.03125, 1.0, 0.0, 1.0, 0.0, 0.5, 0.75, 0.49, 0.7968, 0.4854, 0.8418, 0.4717, 0.8833, 0.4496, 0.9197, 0.4197, 0.9496, 0.3833, 0.9717, 0.3418, 0.9854, 0.2968, 0.99, 0.25, 0.9854, 0.2032, 0.9717, 0.1582, 0.9496, 0.1167, 0.9197, 0.08029, 0.8833, 0.05045, 0.8418, 0.02827, 0.7968, 0.01461, 0.75, 0.01, 0.7032, 0.01461, 0.6582, 0.02827, 0.6167, 0.05045, 0.5803, 0.08029, 0.5504, 0.1167, 0.5283, 0.1582, 0.5146, 0.2032, 0.51, 0.25, 0.5146, 0.2968, 0.5283, 0.3418, 0.5504, 0.3833, 0.5803, 0.4197, 0.6167, 0.4496, 0.6582, 0.4717, 0.7032, 0.4854, 0.25, 0.4357, 0.2862, 0.4322, 0.2968, 0.4854, 0.25, 0.49, 0.2862, 0.4322, 0.3211, 0.4216, 0.3418, 0.4717, 0.2968, 0.4854, 0.3211, 0.4216, 0.3532, 0.4044, 0.3833, 0.4496, 0.3418, 0.4717, 0.3532, 0.4044, 0.3813, 0.3813, 0.4197, 0.4197, 0.3833, 0.4496, 0.3813, 0.3813, 0.4044, 0.3532, 0.4496, 0.3833, 0.4197, 0.4197, 0.4044, 0.3532, 0.4216, 0.3211, 0.4717, 0.3418, 0.4496, 0.3833, 0.4216, 0.3211, 0.4322, 0.2862, 0.4854, 0.2968, 0.4717, 0.3418, 0.4322, 0.2862, 0.4357, 0.25, 0.49, 0.25, 0.4854, 0.2968, 0.4357, 0.25, 0.4322, 0.2138, 0.4854, 0.2032, 0.49, 0.25, 0.4322, 0.2138, 0.4216, 0.1789, 0.4717, 0.1582, 0.4854, 0.2032, 0.4216, 0.1789, 0.4044, 0.1468, 0.4496, 0.1167, 0.4717, 0.1582, 0.4044, 0.1468, 0.3813, 0.1187, 0.4197, 0.08029, 0.4496, 0.1167, 0.3813, 0.1187, 0.3532, 0.09557, 0.3833, 0.05045, 0.4197, 0.08029, 0.3532, 0.09557, 0.3211, 0.0784, 0.3418, 0.02827, 0.3833, 0.05045, 0.3211, 0.0784, 0.2862, 0.06783, 0.2968, 0.01461, 0.3418, 0.02827, 0.2862, 0.06783, 0.25, 0.06426, 0.25, 0.01, 0.2968, 0.01461, 0.25, 0.06426, 0.2138, 0.06783, 0.2032, 0.01461, 0.25, 0.01, 0.2138, 0.06783, 0.1789, 0.0784, 0.1582, 0.02827, 0.2032, 0.01461, 0.1789, 0.0784, 0.1468, 0.09557, 0.1167, 0.05045, 0.1582, 0.02827, 0.1468, 0.09557, 0.1187, 0.1187, 0.08029, 0.08029, 0.1167, 0.05045, 0.1187, 0.1187, 0.09557, 0.1468, 0.05045, 0.1167, 0.08029, 0.08029, 0.09557, 0.1468, 0.0784, 0.1789, 0.02827, 0.1582, 0.05045, 0.1167, 0.0784, 0.1789, 0.06783, 0.2138, 0.01461, 0.2032, 0.02827, 0.1582, 0.06783, 0.2138, 0.06426, 0.25, 0.01, 0.25, 0.01461, 0.2032, 0.06426, 0.25, 0.06783, 0.2862, 0.01461, 0.2968, 0.01, 0.25, 0.06783, 0.2862, 0.0784, 0.3211, 0.02827, 0.3418, 0.01461, 0.2968, 0.0784, 0.3211, 0.09557, 0.3532, 0.05045, 0.3833, 0.02827, 0.3418, 0.09557, 0.3532, 0.1187, 0.3813, 0.08029, 0.4197, 0.05045, 0.3833, 0.1187, 0.3813, 0.1468, 0.4044, 0.1167, 0.4496, 0.08029, 0.4197, 0.1468, 0.4044, 0.1789, 0.4216, 0.1582, 0.4717, 0.1167, 0.4496, 0.1789, 0.4216, 0.2138, 0.4322, 0.2032, 0.4854, 0.1582, 0.4717, 0.2138, 0.4322, 0.25, 0.4357, 0.25, 0.49, 0.2032, 0.4854, 0.2894, 0.1911, 0.3001, 0.1999, 0.3001, 0.1999, 0.2894, 0.1911, 0.09557, 0.1468, 0.1187, 0.1187, 0.1187, 0.1187, 0.09557, 0.1468, 0.4357, 0.25, 0.4322, 0.2862, 0.4322, 0.2862, 0.4357, 0.25, 0.0784, 0.1789, 0.09557, 0.1468, 0.09557, 0.1468, 0.0784, 0.1789, 0.4322, 0.2138, 0.4357, 0.25, 0.4357, 0.25, 0.4322, 0.2138, 0.06783, 0.2138, 0.0784, 0.1789, 0.0784, 0.1789, 0.06783, 0.2138, 0.4216, 0.1789, 0.4322, 0.2138, 0.4322, 0.2138, 0.4216, 0.1789, 0.06426, 0.25, 0.06783, 0.2138, 0.06783, 0.2138, 0.06426, 0.25, 0.4044, 0.1468, 0.4216, 0.1789, 0.4216, 0.1789, 0.4044, 0.1468, 0.06783, 0.2862, 0.06426, 0.25, 0.06426, 0.25, 0.06783, 0.2862, 0.3813, 0.1187, 0.4044, 0.1468, 0.4044, 0.1468, 0.3813, 0.1187, 0.0784, 0.3211, 0.06783, 0.2862, 0.06783, 0.2862, 0.0784, 0.3211, 0.3532, 0.09557, 0.3813, 0.1187, 0.3813, 0.1187, 0.3532, 0.09557, 0.09557, 0.3532, 0.0784, 0.3211, 0.0784, 0.3211, 0.09557, 0.3532, 0.3211, 0.0784, 0.3532, 0.09557, 0.3532, 0.09557, 0.3211, 0.0784, 0.2862, 0.4322, 0.25, 0.4357, 0.25, 0.4357, 0.2862, 0.4322, 0.1187, 0.3813, 0.09557, 0.3532, 0.09557, 0.3532, 0.1187, 0.3813, 0.2862, 0.06783, 0.3211, 0.0784, 0.3211, 0.0784, 0.2862, 0.06783, 0.3211, 0.4216, 0.2862, 0.4322, 0.2862, 0.4322, 0.3211, 0.4216, 0.1468, 0.4044, 0.1187, 0.3813, 0.1187, 0.3813, 0.1468, 0.4044, 0.25, 0.06426, 0.2862, 0.06783, 0.2862, 0.06783, 0.25, 0.06426, 0.3532, 0.4044, 0.3211, 0.4216, 0.3211, 0.4216, 0.3532, 0.4044, 0.1789, 0.4216, 0.1468, 0.4044, 0.1468, 0.4044, 0.1789, 0.4216, 0.2138, 0.06783, 0.25, 0.06426, 0.25, 0.06426, 0.2138, 0.06783, 0.3813, 0.3813, 0.3532, 0.4044, 0.3532, 0.4044, 0.3813, 0.3813, 0.2138, 0.4322, 0.1789, 0.4216, 0.1789, 0.4216, 0.2138, 0.4322, 0.1789, 0.0784, 0.2138, 0.06783, 0.2138, 0.06783, 0.1789, 0.0784, 0.4044, 0.3532, 0.3813, 0.3813, 0.3813, 0.3813, 0.4044, 0.3532, 0.25, 0.4357, 0.2138, 0.4322, 0.2138, 0.4322, 0.25, 0.4357, 0.1468, 0.09557, 0.1789, 0.0784, 0.1789, 0.0784, 0.1468, 0.09557, 0.4216, 0.3211, 0.4044, 0.3532, 0.4044, 0.3532, 0.4216, 0.3211, 0.1187, 0.1187, 0.1468, 0.09557, 0.1468, 0.09557, 0.1187, 0.1187, 0.25, 0.3209, 0.2638, 0.3195, 0.2862, 0.4322, 0.25, 0.4357, 0.2638, 0.3195, 0.2771, 0.3155, 0.3211, 0.4216, 0.2862, 0.4322, 0.2771, 0.3155, 0.2894, 0.3089, 0.3532, 0.4044, 0.3211, 0.4216, 0.2894, 0.3089, 0.3001, 0.3001, 0.3813, 0.3813, 0.3532, 0.4044, 0.3001, 0.3001, 0.3089, 0.2894, 0.4044, 0.3532, 0.3813, 0.3813, 0.3089, 0.2894, 0.3155, 0.2771, 0.4216, 0.3211, 0.4044, 0.3532, 0.3155, 0.2771, 0.3195, 0.2638, 0.4322, 0.2862, 0.4216, 0.3211, 0.3195, 0.2638, 0.3209, 0.25, 0.4357, 0.25, 0.4322, 0.2862, 0.3209, 0.25, 0.3195, 0.2362, 0.4322, 0.2138, 0.4357, 0.25, 0.3195, 0.2362, 0.3155, 0.2229, 0.4216, 0.1789, 0.4322, 0.2138, 0.3155, 0.2229, 0.3089, 0.2106, 0.4044, 0.1468, 0.4216, 0.1789, 0.3089, 0.2106, 0.3001, 0.1999, 0.3813, 0.1187, 0.4044, 0.1468, 0.3001, 0.1999, 0.2894, 0.1911, 0.3532, 0.09557, 0.3813, 0.1187, 0.2894, 0.1911, 0.2771, 0.1845, 0.3211, 0.0784, 0.3532, 0.09557, 0.2771, 0.1845, 0.2638, 0.1805, 0.2862, 0.06783, 0.3211, 0.0784, 0.2638, 0.1805, 0.25, 0.1791, 0.25, 0.06426, 0.2862, 0.06783, 0.25, 0.1791, 0.2362, 0.1805, 0.2138, 0.06783, 0.25, 0.06426, 0.2362, 0.1805, 0.2229, 0.1845, 0.1789, 0.0784, 0.2138, 0.06783, 0.2229, 0.1845, 0.2106, 0.1911, 0.1468, 0.09557, 0.1789, 0.0784, 0.2106, 0.1911, 0.1999, 0.1999, 0.1187, 0.1187, 0.1468, 0.09557, 0.1999, 0.1999, 0.1911, 0.2106, 0.09557, 0.1468, 0.1187, 0.1187, 0.1911, 0.2106, 0.1845, 0.2229, 0.0784, 0.1789, 0.09557, 0.1468, 0.1845, 0.2229, 0.1805, 0.2362, 0.06783, 0.2138, 0.0784, 0.1789, 0.1805, 0.2362, 0.1791, 0.25, 0.06426, 0.25, 0.06783, 0.2138, 0.1791, 0.25, 0.1805, 0.2638, 0.06783, 0.2862, 0.06426, 0.25, 0.1805, 0.2638, 0.1845, 0.2771, 0.0784, 0.3211, 0.06783, 0.2862, 0.1845, 0.2771, 0.1911, 0.2894, 0.09557, 0.3532, 0.0784, 0.3211, 0.1911, 0.2894, 0.1999, 0.3001, 0.1187, 0.3813, 0.09557, 0.3532, 0.1999, 0.3001, 0.2106, 0.3089, 0.1468, 0.4044, 0.1187, 0.3813, 0.2106, 0.3089, 0.2229, 0.3155, 0.1789, 0.4216, 0.1468, 0.4044, 0.2229, 0.3155, 0.2362, 0.3195, 0.2138, 0.4322, 0.1789, 0.4216, 0.2362, 0.3195, 0.25, 0.3209, 0.25, 0.4357, 0.2138, 0.4322, 0.2638, 0.3195, 0.25, 0.3209, 0.2362, 0.3195, 0.2229, 0.3155, 0.2106, 0.3089, 0.1999, 0.3001, 0.1911, 0.2894, 0.1845, 0.2771, 0.1805, 0.2638, 0.1791, 0.25, 0.1805, 0.2362, 0.1845, 0.2229, 0.1911, 0.2106, 0.1999, 0.1999, 0.2106, 0.1911, 0.2229, 0.1845, 0.2362, 0.1805, 0.25, 0.1791, 0.2638, 0.1805, 0.2771, 0.1845, 0.2894, 0.1911, 0.3001, 0.1999, 0.3089, 0.2106, 0.3155, 0.2229, 0.3195, 0.2362, 0.3209, 0.25, 0.3195, 0.2638, 0.3155, 0.2771, 0.3089, 0.2894, 0.3001, 0.3001, 0.2894, 0.3089, 0.2771, 0.3155, 0.1911, 0.2894, 0.1845, 0.2771, 0.1845, 0.2771, 0.1911, 0.2894, 0.2771, 0.1845, 0.2894, 0.1911, 0.2894, 0.1911, 0.2771, 0.1845, 0.2638, 0.3195, 0.25, 0.3209, 0.25, 0.3209, 0.2638, 0.3195, 0.1999, 0.3001, 0.1911, 0.2894, 0.1911, 0.2894, 0.1999, 0.3001, 0.2638, 0.1805, 0.2771, 0.1845, 0.2771, 0.1845, 0.2638, 0.1805, 0.2771, 0.3155, 0.2638, 0.3195, 0.2638, 0.3195, 0.2771, 0.3155, 0.2106, 0.3089, 0.1999, 0.3001, 0.1999, 0.3001, 0.2106, 0.3089, 0.25, 0.1791, 0.2638, 0.1805, 0.2638, 0.1805, 0.25, 0.1791, 0.2894, 0.3089, 0.2771, 0.3155, 0.2771, 0.3155, 0.2894, 0.3089, 0.2229, 0.3155, 0.2106, 0.3089, 0.2106, 0.3089, 0.2229, 0.3155, 0.2362, 0.1805, 0.25, 0.1791, 0.25, 0.1791, 0.2362, 0.1805, 0.3001, 0.3001, 0.2894, 0.3089, 0.2894, 0.3089, 0.3001, 0.3001, 0.2362, 0.3195, 0.2229, 0.3155, 0.2229, 0.3155, 0.2362, 0.3195, 0.2229, 0.1845, 0.2362, 0.1805, 0.2362, 0.1805, 0.2229, 0.1845, 0.3089, 0.2894, 0.3001, 0.3001, 0.3001, 0.3001, 0.3089, 0.2894, 0.25, 0.3209, 0.2362, 0.3195, 0.2362, 0.3195, 0.25, 0.3209, 0.2106, 0.1911, 0.2229, 0.1845, 0.2229, 0.1845, 0.2106, 0.1911, 0.3155, 0.2771, 0.3089, 0.2894, 0.3089, 0.2894, 0.3155, 0.2771, 0.1999, 0.1999, 0.2106, 0.1911, 0.2106, 0.1911, 0.1999, 0.1999, 0.3195, 0.2638, 0.3155, 0.2771, 0.3155, 0.2771, 0.3195, 0.2638, 0.1911, 0.2106, 0.1999, 0.1999, 0.1999, 0.1999, 0.1911, 0.2106, 0.3209, 0.25, 0.3195, 0.2638, 0.3195, 0.2638, 0.3209, 0.25, 0.1845, 0.2229, 0.1911, 0.2106, 0.1911, 0.2106, 0.1845, 0.2229, 0.3195, 0.2362, 0.3209, 0.25, 0.3209, 0.25, 0.3195, 0.2362, 0.1805, 0.2362, 0.1845, 0.2229, 0.1845, 0.2229, 0.1805, 0.2362, 0.3155, 0.2229, 0.3195, 0.2362, 0.3195, 0.2362, 0.3155, 0.2229, 0.1791, 0.25, 0.1805, 0.2362, 0.1805, 0.2362, 0.1791, 0.25, 0.3089, 0.2106, 0.3155, 0.2229, 0.3155, 0.2229, 0.3089, 0.2106, 0.1805, 0.2638, 0.1791, 0.25, 0.1791, 0.25, 0.1805, 0.2638, 0.3001, 0.1999, 0.3089, 0.2106, 0.3089, 0.2106, 0.3001, 0.1999, 0.1845, 0.2771, 0.1805, 0.2638, 0.1805, 0.2638, 0.1845, 0.2771, 1.0, 0.5, 1.0, 1.0, 0.9688, 1.0, 0.9688, 0.5, 0.9375, 0.5, 0.9375, 1.0, 0.9062, 1.0, 0.9062, 0.5, 0.875, 0.5, 0.875, 1.0, 0.8438, 1.0, 0.8438, 0.5, 0.8125, 0.5, 0.8125, 1.0, 0.7812, 1.0, 0.7812, 0.5, 0.75, 0.5, 0.75, 1.0, 0.7188, 1.0, 0.7188, 0.5, 0.6875, 0.5, 0.6875, 1.0, 0.6562, 1.0, 0.6562, 0.5, 0.625, 0.5, 0.625, 1.0, 0.5938, 1.0, 0.5938, 0.5, 0.5625, 0.5, 0.5625, 1.0, 0.5312, 1.0, 0.5312, 0.5, 0.5, 0.5, 0.5, 1.0, 0.4688, 1.0, 0.4688, 0.5, 0.4375, 0.5, 0.4375, 1.0, 0.4062, 1.0, 0.4062, 0.5, 0.375, 0.5, 0.375, 1.0, 0.3438, 1.0, 0.3438, 0.5, 0.3125, 0.5, 0.3125, 1.0, 0.2812, 1.0, 0.2812, 0.5, 0.25, 0.5, 0.25, 1.0, 0.2188, 1.0, 0.2188, 0.5, 0.1875, 0.5, 0.1875, 1.0, 0.1562, 1.0, 0.1562, 0.5, 0.125, 0.5, 0.125, 1.0, 0.09375, 1.0, 0.09375, 0.5, 0.0625, 0.5, 0.0625, 1.0, 0.03125, 1.0, 0.03125, 0.5, 0.5625, 0.5, 0.5625, 1.0, 0.5625, 1.0, 0.5625, 0.5, 0.2812, 1.0, 0.2812, 0.5, 0.2812, 0.5, 0.2812, 1.0, 0.7968, 0.01461, 0.8418, 0.02827, 0.8418, 0.02827, 0.7968, 0.01461, 0.3418, 0.02827, 0.2968, 0.01461, 0.2968, 0.01461, 0.3418, 0.02827, 0.8125, 0.5, 0.8125, 1.0, 0.8125, 1.0, 0.8125, 0.5, 0.5312, 1.0, 0.5312, 0.5, 0.5312, 0.5, 0.5312, 1.0, 0.9854, 0.2968, 0.9717, 0.3418, 0.9717, 0.3418, 0.9854, 0.2968, 0.25, 0.5, 0.25, 1.0, 0.25, 1.0, 0.25, 0.5, 0.4717, 0.3418, 0.4854, 0.2968, 0.4854, 0.2968, 0.4717, 0.3418, 0.5146, 0.2968, 0.51, 0.25, 0.51, 0.25, 0.5146, 0.2968, 0.7812, 1.0, 0.7812, 0.5, 0.7812, 0.5, 0.7812, 1.0, 0.01, 0.25, 0.01461, 0.2968, 0.01461, 0.2968, 0.01, 0.25, 0.5, 0.5, 0.5, 1.0, 0.5, 1.0, 0.5, 0.5, 0.2188, 1.0, 0.2188, 0.5, 0.2188, 0.5, 0.2188, 1.0, 0.7032, 0.01461, 0.75, 0.01, 0.75, 0.01, 0.7032, 0.01461, 0.25, 0.01, 0.2032, 0.01461, 0.2032, 0.01461, 0.25, 0.01, 0.75, 0.5, 0.75, 1.0, 0.75, 1.0, 0.75, 0.5, 0.4688, 1.0, 0.4688, 0.5, 0.4688, 0.5, 0.4688, 1.0, 0.9854, 0.2032, 0.99, 0.25, 0.99, 0.25, 0.9854, 0.2032, 0.1875, 0.5, 0.1875, 1.0, 0.1875, 1.0, 0.1875, 0.5, 0.49, 0.25, 0.4854, 0.2032, 0.4854, 0.2032, 0.49, 0.25, 0.7968, 0.4854, 0.75, 0.49, 0.75, 0.49, 0.7968, 0.4854, 0.5504, 0.3833, 0.5283, 0.3418, 0.5283, 0.3418, 0.5504, 0.3833, 0.7188, 1.0, 0.7188, 0.5, 0.7188, 0.5, 0.7188, 1.0, 0.25, 0.49, 0.2968, 0.4854, 0.2968, 0.4854, 0.25, 0.49, 0.02827, 0.3418, 0.05045, 0.3833, 0.05045, 0.3833, 0.02827, 0.3418, 0.4375, 0.5, 0.4375, 1.0, 0.4375, 1.0, 0.4375, 0.5, 0.0, 0.5, 0.0, 1.0, 0.0, 1.0, 0.0, 0.5, 0.1562, 1.0, 0.1562, 0.5, 0.1562, 0.5, 0.1562, 1.0, 0.6167, 0.05045, 0.6582, 0.02827, 0.6582, 0.02827, 0.6167, 0.05045, 0.9688, 1.0, 0.9688, 0.5, 0.9688, 0.5, 0.9688, 1.0, 0.1582, 0.02827, 0.1167, 0.05045, 0.1167, 0.05045, 0.1582, 0.02827, 0.6875, 0.5, 0.6875, 1.0, 0.6875, 1.0, 0.6875, 0.5, 0.4062, 1.0, 0.4062, 0.5, 0.4062, 0.5, 0.4062, 1.0, 0.9496, 0.1167, 0.9717, 0.1582, 0.9717, 0.1582, 0.9496, 0.1167, 0.125, 0.5, 0.125, 1.0, 0.125, 1.0, 0.125, 0.5, 0.4717, 0.1582, 0.4496, 0.1167, 0.4496, 0.1167, 0.4717, 0.1582, 0.9375, 0.5, 0.9375, 1.0, 0.9375, 1.0, 0.9375, 0.5, 0.6167, 0.4496, 0.5803, 0.4197, 0.5803, 0.4197, 0.6167, 0.4496, 0.6562, 1.0, 0.6562, 0.5, 0.6562, 0.5, 0.6562, 1.0, 0.8833, 0.4496, 0.8418, 0.4717, 0.8418, 0.4717, 0.8833, 0.4496, 0.08029, 0.4197, 0.1167, 0.4496, 0.1167, 0.4496, 0.08029, 0.4197, 0.375, 0.5, 0.375, 1.0, 0.375, 1.0, 0.375, 0.5, 0.3418, 0.4717, 0.3833, 0.4496, 0.3833, 0.4496, 0.3418, 0.4717, 0.09375, 1.0, 0.09375, 0.5, 0.09375, 0.5, 0.09375, 1.0, 0.5504, 0.1167, 0.5803, 0.08029, 0.5803, 0.08029, 0.5504, 0.1167, 0.9062, 1.0, 0.9062, 0.5, 0.9062, 0.5, 0.9062, 1.0, 0.08029, 0.08029, 0.05045, 0.1167, 0.05045, 0.1167, 0.08029, 0.08029])
me_004.materials.append(mat_x)
me_004.use_remesh_fix_poles = True
me_004.use_remesh_preserve_attributes = False
me_004.use_mirror_vertex_groups = False
me_004.update()
me_002_1 = bpy.data.meshes.new('立方体.002')
me_002_1.from_pydata([(-1.0, -1.0, -0.408), (-0.408, -1.0, -1.0), (-0.408, -1.0, 1.0), (-1.0, -1.0, 0.408), (-0.408, 1.0, -1.0), (-1.0, 1.0, -0.408), (-1.0, 1.0, 0.408), (-0.408, 1.0, 1.0), (0.408, -1.0, -1.0), (1.0, -1.0, -0.408), (1.0, -1.0, 0.408), (0.408, -1.0, 1.0), (1.0, 1.0, -0.408), (0.408, 1.0, -1.0), (0.408, 1.0, 1.0), (1.0, 1.0, 0.408)], [], [(8, 9, 10, 11, 2, 3, 0, 1), (12, 15, 10, 9), (14, 7, 2, 11), (0, 3, 6, 5), (4, 5, 6, 7, 14, 15, 12, 13), (4, 1, 0, 5), (2, 7, 6, 3), (8, 13, 12, 9), (14, 11, 10, 15), (4, 13, 8, 1)])
_uv = me_002_1.uv_layers.new(name='UVマップ')
_uv.uv.foreach_set('vector', [0.375, 0.824, 0.449, 0.75, 0.551, 0.75, 0.625, 0.824, 0.625, 0.926, 0.551, 1.0, 0.449, 1.0, 0.375, 0.926, 0.449, 0.5, 0.551, 0.5, 0.551, 0.75, 0.449, 0.75, 0.699, 0.5, 0.801, 0.5, 0.801, 0.75, 0.699, 0.75, 0.449, 0.0, 0.551, 0.0, 0.551, 0.25, 0.449, 0.25, 0.375, 0.324, 0.449, 0.25, 0.551, 0.25, 0.625, 0.324, 0.625, 0.426, 0.551, 0.5, 0.449, 0.5, 0.375, 0.426, 0.199, 0.5, 0.199, 0.75, 0.125, 0.75, 0.125, 0.5, 0.625, 0.0, 0.625, 0.25, 0.551, 0.25, 0.551, 0.0, 0.301, 0.75, 0.301, 0.5, 0.449, 0.5, 0.449, 0.75, 0.699, 0.5, 0.699, 0.75, 0.551, 0.75, 0.551, 0.5, 0.199, 0.5, 0.301, 0.5, 0.301, 0.75, 0.199, 0.75])
me_002_1.materials.append(mat_x)
me_002_1.use_remesh_fix_poles = True
me_002_1.use_remesh_preserve_attributes = False
me_002_1.use_mirror_vertex_groups = False
me_002_1.update()
me_003 = bpy.data.meshes.new('立方体.003')
me_003.from_pydata([(-1.0, -1.0, -0.408), (-0.408, -1.0, -1.0), (-0.408, -1.0, 1.0), (-1.0, -1.0, 0.408), (-0.408, 1.0, -1.0), (-1.0, 1.0, -0.408), (-1.0, 1.0, 0.408), (-0.408, 1.0, 1.0), (0.408, -1.0, -1.0), (1.0, -1.0, -0.408), (1.0, -1.0, 0.408), (0.408, -1.0, 1.0), (1.0, 1.0, -0.408), (0.408, 1.0, -1.0), (0.408, 1.0, 1.0), (1.0, 1.0, 0.408)], [], [(8, 9, 10, 11, 2, 3, 0, 1), (12, 15, 10, 9), (14, 7, 2, 11), (0, 3, 6, 5), (4, 5, 6, 7, 14, 15, 12, 13), (4, 1, 0, 5), (2, 7, 6, 3), (8, 13, 12, 9), (14, 11, 10, 15), (4, 13, 8, 1)])
_uv = me_003.uv_layers.new(name='UVマップ')
_uv.uv.foreach_set('vector', [0.375, 0.824, 0.449, 0.75, 0.551, 0.75, 0.625, 0.824, 0.625, 0.926, 0.551, 1.0, 0.449, 1.0, 0.375, 0.926, 0.449, 0.5, 0.551, 0.5, 0.551, 0.75, 0.449, 0.75, 0.699, 0.5, 0.801, 0.5, 0.801, 0.75, 0.699, 0.75, 0.449, 0.0, 0.551, 0.0, 0.551, 0.25, 0.449, 0.25, 0.375, 0.324, 0.449, 0.25, 0.551, 0.25, 0.625, 0.324, 0.625, 0.426, 0.551, 0.5, 0.449, 0.5, 0.375, 0.426, 0.199, 0.5, 0.199, 0.75, 0.125, 0.75, 0.125, 0.5, 0.625, 0.0, 0.625, 0.25, 0.551, 0.25, 0.551, 0.0, 0.301, 0.75, 0.301, 0.5, 0.449, 0.5, 0.449, 0.75, 0.699, 0.5, 0.699, 0.75, 0.551, 0.75, 0.551, 0.5, 0.199, 0.5, 0.301, 0.5, 0.301, 0.75, 0.199, 0.75])
me_003.materials.append(mat_x)
me_003.use_remesh_fix_poles = True
me_003.use_remesh_preserve_attributes = False
me_003.use_mirror_vertex_groups = False
me_003.update()
me_005 = bpy.data.meshes.new('円柱.005')
me_005.from_pydata([(0.0, 0.89, -0.21), (0.0, 0.89, 0.21), (0.1267, 0.8809, -0.21), (0.1267, 0.8809, 0.21), (0.2507, 0.8539, -0.21), (0.2507, 0.8539, 0.21), (0.3697, 0.8096, -0.21), (0.3697, 0.8096, 0.21), (0.4812, 0.7487, -0.21), (0.4812, 0.7487, 0.21), (0.5828, 0.6726, -0.21), (0.5828, 0.6726, 0.21), (0.6726, 0.5828, -0.21), (0.6726, 0.5828, 0.21), (0.7487, 0.4812, -0.21), (0.7487, 0.4812, 0.21), (0.8096, 0.3697, -0.21), (0.8096, 0.3697, 0.21), (0.8539, 0.2507, -0.21), (0.8539, 0.2507, 0.21), (0.8809, 0.1267, -0.21), (0.8809, 0.1267, 0.21), (0.89, 6.719e-08, -0.21), (0.89, 6.719e-08, 0.21), (0.8809, -0.1267, -0.21), (0.8809, -0.1267, 0.21), (0.8539, -0.2507, -0.21), (0.8539, -0.2507, 0.21), (0.8096, -0.3697, -0.21), (0.8096, -0.3697, 0.21), (0.7487, -0.4812, -0.21), (0.7487, -0.4812, 0.21), (0.6726, -0.5828, -0.21), (0.6726, -0.5828, 0.21), (0.5828, -0.6726, -0.21), (0.5828, -0.6726, 0.21), (0.4812, -0.7487, -0.21), (0.4812, -0.7487, 0.21), (0.3697, -0.8096, -0.21), (0.3697, -0.8096, 0.21), (0.2507, -0.8539, -0.21), (0.2507, -0.8539, 0.21), (0.1267, -0.8809, -0.21), (0.1267, -0.8809, 0.21), (5.588e-07, -0.89, -0.21), (5.588e-07, -0.89, 0.21), (-0.1267, -0.8809, -0.21), (-0.1267, -0.8809, 0.21), (-0.2507, -0.8539, -0.21), (-0.2507, -0.8539, 0.21), (-0.3697, -0.8096, -0.21), (-0.3697, -0.8096, 0.21), (-0.4812, -0.7487, -0.21), (-0.4812, -0.7487, 0.21), (-0.5828, -0.6726, -0.21), (-0.5828, -0.6726, 0.21), (-0.6726, -0.5828, -0.21), (-0.6726, -0.5828, 0.21), (-0.7487, -0.4812, -0.21), (-0.7487, -0.4812, 0.21), (-0.8096, -0.3697, -0.21), (-0.8096, -0.3697, 0.21), (-0.8539, -0.2507, -0.21), (-0.8539, -0.2507, 0.21), (-0.8809, -0.1267, -0.21), (-0.8809, -0.1267, 0.21), (-0.89, 1.061e-08, -0.21), (-0.89, 1.061e-08, 0.21), (-0.8809, 0.1267, -0.21), (-0.8809, 0.1267, 0.21), (-0.8539, 0.2507, -0.21), (-0.8539, 0.2507, 0.21), (-0.8096, 0.3697, -0.21), (-0.8096, 0.3697, 0.21), (-0.7487, 0.4812, -0.21), (-0.7487, 0.4812, 0.21), (-0.6726, 0.5828, -0.21), (-0.6726, 0.5828, 0.21), (-0.5828, 0.6726, -0.21), (-0.5828, 0.6726, 0.21), (-0.4812, 0.7487, -0.21), (-0.4812, 0.7487, 0.21), (-0.3697, 0.8096, -0.21), (-0.3697, 0.8096, 0.21), (-0.2507, 0.8539, -0.21), (-0.2507, 0.8539, 0.21), (-0.1267, 0.8809, -0.21), (-0.1267, 0.8809, 0.21)], [], [(0, 1, 3, 2), (2, 3, 5, 4), (4, 5, 7, 6), (6, 7, 9, 8), (8, 9, 11, 10), (10, 11, 13, 12), (12, 13, 15, 14), (14, 15, 17, 16), (16, 17, 19, 18), (18, 19, 21, 20), (20, 21, 23, 22), (22, 23, 25, 24), (24, 25, 27, 26), (26, 27, 29, 28), (28, 29, 31, 30), (30, 31, 33, 32), (32, 33, 35, 34), (34, 35, 37, 36), (36, 37, 39, 38), (38, 39, 41, 40), (40, 41, 43, 42), (42, 43, 45, 44), (44, 45, 47, 46), (46, 47, 49, 48), (48, 49, 51, 50), (50, 51, 53, 52), (52, 53, 55, 54), (54, 55, 57, 56), (56, 57, 59, 58), (58, 59, 61, 60), (60, 61, 63, 62), (62, 63, 65, 64), (64, 65, 67, 66), (66, 67, 69, 68), (68, 69, 71, 70), (70, 71, 73, 72), (72, 73, 75, 74), (74, 75, 77, 76), (76, 77, 79, 78), (78, 79, 81, 80), (80, 81, 83, 82), (82, 83, 85, 84), (3, 1, 87, 85, 83, 81, 79, 77, 75, 73, 71, 69, 67, 65, 63, 61, 59, 57, 55, 53, 51, 49, 47, 45, 43, 41, 39, 37, 35, 33, 31, 29, 27, 25, 23, 21, 19, 17, 15, 13, 11, 9, 7, 5), (84, 85, 87, 86), (86, 87, 1, 0), (0, 2, 4, 6, 8, 10, 12, 14, 16, 18, 20, 22, 24, 26, 28, 30, 32, 34, 36, 38, 40, 42, 44, 46, 48, 50, 52, 54, 56, 58, 60, 62, 64, 66, 68, 70, 72, 74, 76, 78, 80, 82, 84, 86)])
_uv = me_005.uv_layers.new(name='UVマップ')
_uv.uv.foreach_set('vector', [1.0, 0.5, 1.0, 1.0, 0.9773, 1.0, 0.9773, 0.5, 0.9773, 0.5, 0.9773, 1.0, 0.9545, 1.0, 0.9545, 0.5, 0.9545, 0.5, 0.9545, 1.0, 0.9318, 1.0, 0.9318, 0.5, 0.9318, 0.5, 0.9318, 1.0, 0.9091, 1.0, 0.9091, 0.5, 0.9091, 0.5, 0.9091, 1.0, 0.8864, 1.0, 0.8864, 0.5, 0.8864, 0.5, 0.8864, 1.0, 0.8636, 1.0, 0.8636, 0.5, 0.8636, 0.5, 0.8636, 1.0, 0.8409, 1.0, 0.8409, 0.5, 0.8409, 0.5, 0.8409, 1.0, 0.8182, 1.0, 0.8182, 0.5, 0.8182, 0.5, 0.8182, 1.0, 0.7955, 1.0, 0.7955, 0.5, 0.7955, 0.5, 0.7955, 1.0, 0.7727, 1.0, 0.7727, 0.5, 0.7727, 0.5, 0.7727, 1.0, 0.75, 1.0, 0.75, 0.5, 0.75, 0.5, 0.75, 1.0, 0.7273, 1.0, 0.7273, 0.5, 0.7273, 0.5, 0.7273, 1.0, 0.7045, 1.0, 0.7045, 0.5, 0.7045, 0.5, 0.7045, 1.0, 0.6818, 1.0, 0.6818, 0.5, 0.6818, 0.5, 0.6818, 1.0, 0.6591, 1.0, 0.6591, 0.5, 0.6591, 0.5, 0.6591, 1.0, 0.6364, 1.0, 0.6364, 0.5, 0.6364, 0.5, 0.6364, 1.0, 0.6136, 1.0, 0.6136, 0.5, 0.6136, 0.5, 0.6136, 1.0, 0.5909, 1.0, 0.5909, 0.5, 0.5909, 0.5, 0.5909, 1.0, 0.5682, 1.0, 0.5682, 0.5, 0.5682, 0.5, 0.5682, 1.0, 0.5455, 1.0, 0.5455, 0.5, 0.5455, 0.5, 0.5455, 1.0, 0.5227, 1.0, 0.5227, 0.5, 0.5227, 0.5, 0.5227, 1.0, 0.5, 1.0, 0.5, 0.5, 0.5, 0.5, 0.5, 1.0, 0.4773, 1.0, 0.4773, 0.5, 0.4773, 0.5, 0.4773, 1.0, 0.4545, 1.0, 0.4545, 0.5, 0.4545, 0.5, 0.4545, 1.0, 0.4318, 1.0, 0.4318, 0.5, 0.4318, 0.5, 0.4318, 1.0, 0.4091, 1.0, 0.4091, 0.5, 0.4091, 0.5, 0.4091, 1.0, 0.3864, 1.0, 0.3864, 0.5, 0.3864, 0.5, 0.3864, 1.0, 0.3636, 1.0, 0.3636, 0.5, 0.3636, 0.5, 0.3636, 1.0, 0.3409, 1.0, 0.3409, 0.5, 0.3409, 0.5, 0.3409, 1.0, 0.3182, 1.0, 0.3182, 0.5, 0.3182, 0.5, 0.3182, 1.0, 0.2955, 1.0, 0.2955, 0.5, 0.2955, 0.5, 0.2955, 1.0, 0.2727, 1.0, 0.2727, 0.5, 0.2727, 0.5, 0.2727, 1.0, 0.25, 1.0, 0.25, 0.5, 0.25, 0.5, 0.25, 1.0, 0.2273, 1.0, 0.2273, 0.5, 0.2273, 0.5, 0.2273, 1.0, 0.2045, 1.0, 0.2045, 0.5, 0.2045, 0.5, 0.2045, 1.0, 0.1818, 1.0, 0.1818, 0.5, 0.1818, 0.5, 0.1818, 1.0, 0.1591, 1.0, 0.1591, 0.5, 0.1591, 0.5, 0.1591, 1.0, 0.1364, 1.0, 0.1364, 0.5, 0.1364, 0.5, 0.1364, 1.0, 0.1136, 1.0, 0.1136, 0.5, 0.1136, 0.5, 0.1136, 1.0, 0.09091, 1.0, 0.09091, 0.5, 0.09091, 0.5, 0.09091, 1.0, 0.06818, 1.0, 0.06818, 0.5, 0.06818, 0.5, 0.06818, 1.0, 0.04545, 1.0, 0.04545, 0.5, 0.2842, 0.4876, 0.25, 0.49, 0.2158, 0.4876, 0.1824, 0.4803, 0.1503, 0.4683, 0.1202, 0.4519, 0.09283, 0.4314, 0.06862, 0.4072, 0.0481, 0.3798, 0.03169, 0.3497, 0.01972, 0.3176, 0.01244, 0.2842, 0.01, 0.25, 0.01244, 0.2158, 0.01972, 0.1824, 0.03169, 0.1503, 0.0481, 0.1202, 0.06862, 0.09283, 0.09283, 0.06862, 0.1202, 0.0481, 0.1503, 0.03169, 0.1824, 0.01972, 0.2158, 0.01244, 0.25, 0.01, 0.2842, 0.01244, 0.3176, 0.01972, 0.3497, 0.03169, 0.3798, 0.0481, 0.4072, 0.06862, 0.4314, 0.09283, 0.4519, 0.1202, 0.4683, 0.1503, 0.4803, 0.1824, 0.4876, 0.2158, 0.49, 0.25, 0.4876, 0.2842, 0.4803, 0.3176, 0.4683, 0.3497, 0.4519, 0.3798, 0.4314, 0.4072, 0.4072, 0.4314, 0.3798, 0.4519, 0.3497, 0.4683, 0.3176, 0.4803, 0.04545, 0.5, 0.04545, 1.0, 0.02273, 1.0, 0.02273, 0.5, 0.02273, 0.5, 0.02273, 1.0, 3.427e-07, 1.0, 3.427e-07, 0.5, 0.75, 0.49, 0.7842, 0.4876, 0.8176, 0.4803, 0.8497, 0.4683, 0.8798, 0.4519, 0.9072, 0.4314, 0.9314, 0.4072, 0.9519, 0.3798, 0.9683, 0.3497, 0.9803, 0.3176, 0.9876, 0.2842, 0.99, 0.25, 0.9876, 0.2158, 0.9803, 0.1824, 0.9683, 0.1503, 0.9519, 0.1202, 0.9314, 0.09283, 0.9072, 0.06862, 0.8798, 0.0481, 0.8497, 0.03169, 0.8176, 0.01972, 0.7842, 0.01244, 0.75, 0.01, 0.7158, 0.01244, 0.6824, 0.01972, 0.6503, 0.03169, 0.6202, 0.0481, 0.5928, 0.06862, 0.5686, 0.09283, 0.5481, 0.1202, 0.5317, 0.1503, 0.5197, 0.1824, 0.5124, 0.2158, 0.51, 0.25, 0.5124, 0.2842, 0.5197, 0.3176, 0.5317, 0.3497, 0.5481, 0.3798, 0.5686, 0.4072, 0.5928, 0.4314, 0.6202, 0.4519, 0.6503, 0.4683, 0.6824, 0.4803, 0.7158, 0.4876])
me_005.materials.append(mat_001)
me_005.use_remesh_fix_poles = True
me_005.use_remesh_preserve_attributes = False
me_005.use_mirror_vertex_groups = False
me_005.update()

# ---- objects
ob_camera = bpy.data.objects.new('Camera', cam_camera)
ob_001 = bpy.data.objects.new('円柱.001', me_001)
ob_x = bpy.data.objects.new('立方体', me_x)
ob_001_1 = bpy.data.objects.new('立方体.001', me_001_1)
ob_002 = bpy.data.objects.new('円柱.002', me_002)
ob_004 = bpy.data.objects.new('円柱.004', me_004)
ob_002_1 = bpy.data.objects.new('立方体.002', me_002_1)
ob_003 = bpy.data.objects.new('立方体.003', me_003)
ob_005 = bpy.data.objects.new('円柱.005', me_005)

# ---- transforms, parenting, visibility, modifiers, constraints
ob_camera.location = (7.359, -6.926, 4.958)
ob_camera.rotation_euler = (1.109, 0.0, 0.8149)
ob_camera.lock_rotations_4d = False
ob_camera.empty_display_type = 'ARROWS'
ob_camera.color = (0.0, 0.0, 0.0, 0.0)
ob_camera.display_type = 'WIRE'
ob_camera.lineart.crease_threshold = 0.0
ob_001.location = (0.0, 0.0, -1.273)
ob_001.scale = (0.6979, 0.6979, 1.384)
ob_001.lineart.crease_threshold = 0.0
ob_x.location = (0.0, 0.0, 0.4528)
ob_x.lineart.crease_threshold = 0.0
ob_001_1.location = (0.0, -0.4811, 0.6273)
ob_001_1.scale = (0.8128, 0.1499, 0.8236)
ob_001_1.lineart.crease_threshold = 0.0
ob_002.location = (-0.5, -1.558, 0.7116)
ob_002.rotation_euler = (4.712, 3.821e-15, -1.192e-07)
ob_002.scale = (0.5123, 0.5123, 0.3371)
ob_002.lineart.crease_threshold = 0.0
ob_004.location = (0.5005, -1.58, 0.7116)
ob_004.rotation_euler = (4.712, 3.821e-15, -1.192e-07)
ob_004.scale = (0.5123, 0.5123, 0.3371)
ob_004.lineart.crease_threshold = 0.0
ob_002_1.location = (0.4996, -1.069, 0.7097)
ob_002_1.scale = (0.1937, 0.08195, 0.1937)
ob_002_1.lineart.crease_threshold = 0.0
ob_003.location = (-0.5006, -1.069, 0.7097)
ob_003.scale = (0.1937, 0.08195, 0.1937)
ob_003.lineart.crease_threshold = 0.0
ob_005.location = (0.0, -0.2206, 0.6472)
ob_005.rotation_euler = (1.571, -0.0, 0.0)
ob_005.scale = (0.8628, 0.8628, 0.5419)
ob_005.lineart.crease_threshold = 0.0

# ---- collection membership
col_collection.objects.link(ob_camera)
col_collection.objects.link(ob_001)
col_collection.objects.link(ob_x)
col_collection.objects.link(ob_001_1)
col_collection.objects.link(ob_002)
col_collection.objects.link(ob_004)
col_collection.objects.link(ob_002_1)
col_collection.objects.link(ob_003)
col_collection.objects.link(ob_005)

# ---- scene / render settings (as saved in the file)
scene.camera = ob_camera
scene.frame_start = 1; scene.frame_end = 250; scene.frame_set(0)
scene.render.engine = 'BLENDER_EEVEE_NEXT'
scene.cycles.use_denoising = False
scene.cycles.samples = 128
scene.cycles.sampling_pattern = 'TABULATED_SOBOL'
scene.cycles.use_adaptive_sampling = False
scene.cycles.use_light_tree = False
scene.view_settings.view_transform = 'Filmic'
bpy.context.view_layer.update()

# ---- added for rendering (the .blend has no usable light): sun
light_auto_sun = bpy.data.lights.new('AutoSun', 'SUN')
light_auto_sun.energy = 3.0
light_auto_sun.angle = 0.0523599
ob_auto_sun = bpy.data.objects.new('AutoSun', light_auto_sun)
scene.collection.objects.link(ob_auto_sun)
ob_auto_sun.rotation_euler = (0.872665, 0.174533, 0.523599)
bpy.context.view_layer.update()
